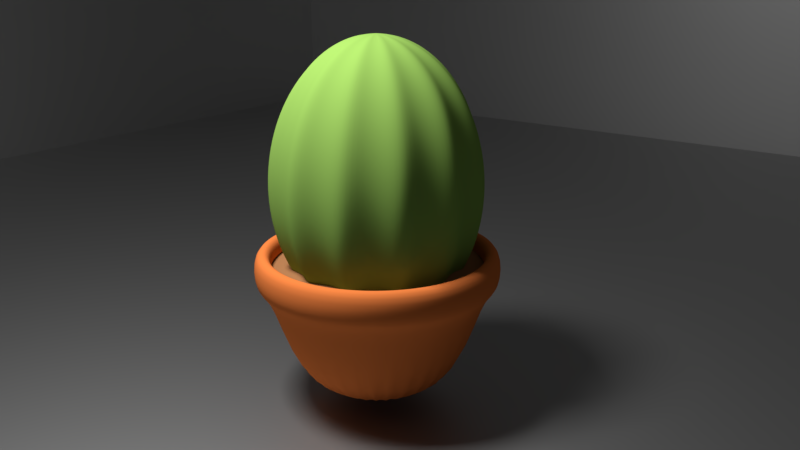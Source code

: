 # Source: cactus.blend  (saved by Blender 2.79.0; exported with 4.5.12 LTS)
import bpy
from mathutils import Matrix  # noqa: F401  (used for matrix-valued properties, if any)

bpy.ops.wm.read_factory_settings(use_empty=True)
scene = bpy.context.scene
scene.name = 'Scene'

# ---- collections
col_collection_1 = bpy.data.collections.new('Collection 1'); scene.collection.children.link(col_collection_1)
col_collection_2 = bpy.data.collections.new('Collection 2'); scene.collection.children.link(col_collection_2)
col_collection_2.hide_render = True
col_collection_2.hide_viewport = True

# ---- materials (node trees are filled in below, after node groups)
mat_material_001 = bpy.data.materials.new('Material.001')
mat_material_001.alpha_threshold = 0.0
mat_material_001.roughness = 0.5
mat_ground = bpy.data.materials.new('Ground')
mat_ground.alpha_threshold = 0.0
mat_ground.roughness = 0.5
mat_vase = bpy.data.materials.new('Vase')
mat_vase.alpha_threshold = 0.0
mat_vase.roughness = 0.5
mat_earth = bpy.data.materials.new('Earth')
mat_earth.alpha_threshold = 0.0
mat_earth.roughness = 0.5
mat_cactus = bpy.data.materials.new('Cactus')
mat_cactus.alpha_threshold = 0.0
mat_cactus.roughness = 0.5
mat_needle = bpy.data.materials.new('Needle')
mat_needle.alpha_threshold = 0.0
mat_needle.roughness = 0.5

# ---- material node trees
mat_material_001.use_nodes = True; mat_material_001.node_tree.nodes.clear()
_N = mat_material_001.node_tree.nodes; _L = mat_material_001.node_tree.links
n0 = _N.new('ShaderNodeOutputMaterial'); n0.name = 'Material Output'; n0.location = (300, 300)
n1 = _N.new('ShaderNodeEmission'); n1.name = 'Emission'; n1.location = (10, 300)
n1.inputs[0].default_value = (0.8, 0.8, 0.8, 1.0)
n1.inputs[1].default_value = 100.0
_L.new(n1.outputs[0], n0.inputs[0])
n0.is_active_output = True
mat_ground.use_nodes = True; mat_ground.node_tree.nodes.clear()
_N = mat_ground.node_tree.nodes; _L = mat_ground.node_tree.links
n0 = _N.new('ShaderNodeOutputMaterial'); n0.name = 'Material Output'; n0.location = (460, 300)
n1 = _N.new('ShaderNodeBsdfDiffuse'); n1.name = 'Diffuse BSDF'; n1.location = (10, 300)
n1.inputs[0].default_value = (0.001584, 0.001584, 0.001584, 1.0)
n1.inputs[1].default_value = 0.3
n2 = _N.new('ShaderNodeMixShader'); n2.name = 'Mix Shader'; n2.location = (240, 271)
n3 = _N.new('ShaderNodeBsdfAnisotropic'); n3.name = 'Glossy BSDF'; n3.location = (13, 173)
n3.distribution = 'GGX'
n3.inputs[1].default_value = 0.5477
_L.new(n1.outputs[0], n2.inputs[1])
_L.new(n2.outputs[0], n0.inputs[0])
_L.new(n3.outputs[0], n2.inputs[2])
n0.is_active_output = True
mat_vase.use_nodes = True; mat_vase.node_tree.nodes.clear()
_N = mat_vase.node_tree.nodes; _L = mat_vase.node_tree.links
n0 = _N.new('ShaderNodeOutputMaterial'); n0.name = 'Material Output'; n0.location = (300, 300)
n1 = _N.new('ShaderNodeBsdfDiffuse'); n1.name = 'Diffuse BSDF'; n1.location = (10, 300)
n1.inputs[0].default_value = (0.8148, 0.2122, 0.05286, 1.0)
_L.new(n1.outputs[0], n0.inputs[0])
n0.is_active_output = True
mat_earth.use_nodes = True; mat_earth.node_tree.nodes.clear()
_N = mat_earth.node_tree.nodes; _L = mat_earth.node_tree.links
n0 = _N.new('ShaderNodeOutputMaterial'); n0.name = 'Material Output'; n0.location = (300, 300)
n1 = _N.new('ShaderNodeBsdfDiffuse'); n1.name = 'Diffuse BSDF'; n1.location = (10, 300)
n1.inputs[0].default_value = (0.3844, 0.1766, 0.07429, 1.0)
_L.new(n1.outputs[0], n0.inputs[0])
n0.is_active_output = True
mat_cactus.use_nodes = True; mat_cactus.node_tree.nodes.clear()
_N = mat_cactus.node_tree.nodes; _L = mat_cactus.node_tree.links
n0 = _N.new('ShaderNodeOutputMaterial'); n0.name = 'Material Output'; n0.location = (300, 300)
n1 = _N.new('ShaderNodeBsdfDiffuse'); n1.name = 'Diffuse BSDF'; n1.location = (10, 300)
n1.inputs[0].default_value = (0.2508, 0.4385, 0.08827, 1.0)
_L.new(n1.outputs[0], n0.inputs[0])
n0.is_active_output = True
mat_needle.use_nodes = True; mat_needle.node_tree.nodes.clear()
_N = mat_needle.node_tree.nodes; _L = mat_needle.node_tree.links
n0 = _N.new('ShaderNodeOutputMaterial'); n0.name = 'Material Output'; n0.location = (300, 300)
n1 = _N.new('ShaderNodeBsdfDiffuse'); n1.name = 'Diffuse BSDF'; n1.location = (10, 300)
n1.inputs[0].default_value = (1.0, 0.6632, 0.1994, 1.0)
_L.new(n1.outputs[0], n0.inputs[0])
n0.is_active_output = True

# ---- world
world_world = bpy.data.worlds.new('World'); scene.world = world_world
world_world.color = (0.05088, 0.05088, 0.05088)
world_world.use_sun_shadow = False
world_world.sun_shadow_jitter_overblur = 0.0
world_world.cycles.sampling_method = 'MANUAL'

# ---- cameras
cam_camera = bpy.data.cameras.new('Camera')
cam_camera.clip_end = 100.0
cam_camera.lens = 35.0
cam_camera.sensor_width = 32.0
cam_camera.sensor_height = 18.0
cam_camera.ortho_scale = 7.314
cam_camera.dof.focus_distance = 0.0

# ---- meshes
me_plane_001 = bpy.data.meshes.new('Plane.001')
me_plane_001.from_pydata([(-1.0, -1.0, 0.0), (1.0, -1.0, 0.0), (-1.0, 1.0, 0.0), (1.0, 1.0, 0.0)], [], [(0, 1, 3, 2)])
me_plane_001.materials.append(mat_material_001)
me_plane_001.use_remesh_preserve_volume = False
me_plane_001.use_remesh_preserve_attributes = False
me_plane_001.use_mirror_vertex_groups = False
me_plane_001.update()
me_plane = bpy.data.meshes.new('Plane')
me_plane.from_pydata([(-10.0, -10.0, 0.0), (10.0, -10.0, 0.0), (-10.0, 10.0, 0.0), (10.0, 10.0, 0.0), (-10.0, -10.0, 0.0), (-10.0, 10.0, 0.0), (10.0, 10.0, 0.0), (-10.0, -10.0, 4.37), (-10.0, 10.0, 4.37), (10.0, 10.0, 4.37)], [], [(0, 1, 3, 2), (2, 3, 6, 5), (0, 2, 5, 4), (5, 6, 9, 8), (4, 5, 8, 7)])
me_plane.materials.append(mat_ground)
me_plane.use_remesh_preserve_volume = False
me_plane.use_remesh_preserve_attributes = False
me_plane.use_mirror_vertex_groups = False
me_plane.update()
me_cylinder_001 = bpy.data.meshes.new('Cylinder.001')
me_cylinder_001.from_pydata([(5.277e-08, 0.8941, -0.8631), (1.211e-08, 1.285, 0.5906), (0.1744, 0.8769, -0.8631), (0.2507, 1.261, 0.5906), (0.3422, 0.826, -0.8631), (0.4918, 1.187, 0.5906), (0.4967, 0.7434, -0.8631), (0.714, 1.069, 0.5906), (0.6322, 0.6322, -0.8631), (0.9088, 0.9088, 0.5906), (0.7434, 0.4967, -0.8631), (1.069, 0.714, 0.5906), (0.826, 0.3422, -0.8631), (1.187, 0.4918, 0.5906), (0.8769, 0.1744, -0.8631), (1.261, 0.2507, 0.5906), (0.8941, 2.093e-07, -0.8631), (1.285, 1.354e-07, 0.5906), (0.8769, -0.1744, -0.8631), (1.261, -0.2507, 0.5906), (0.826, -0.3422, -0.8631), (1.187, -0.4918, 0.5906), (0.7434, -0.4967, -0.8631), (1.069, -0.714, 0.5906), (0.6322, -0.6322, -0.8631), (0.9088, -0.9088, 0.5906), (0.4967, -0.7434, -0.8631), (0.714, -1.069, 0.5906), (0.3422, -0.826, -0.8631), (0.4918, -1.187, 0.5906), (0.1744, -0.8769, -0.8631), (0.2507, -1.261, 0.5906), (-2.386e-07, -0.8941, -0.8631), (-4.067e-07, -1.285, 0.5906), (-0.1744, -0.8769, -0.8631), (-0.2507, -1.261, 0.5906), (-0.3422, -0.826, -0.8631), (-0.4918, -1.187, 0.5906), (-0.4967, -0.7434, -0.8631), (-0.714, -1.069, 0.5906), (-0.6322, -0.6322, -0.8631), (-0.9088, -0.9088, 0.5906), (-0.7434, -0.4967, -0.8631), (-1.069, -0.714, 0.5906), (-0.826, -0.3422, -0.8631), (-1.187, -0.4918, 0.5906), (-0.8769, -0.1744, -0.8631), (-1.261, -0.2507, 0.5906), (-0.8941, 1.005e-06, -0.8631), (-1.285, 1.279e-06, 0.5906), (-0.8769, 0.1744, -0.8631), (-1.261, 0.2507, 0.5906), (-0.826, 0.3422, -0.8631), (-1.187, 0.4918, 0.5906), (-0.7434, 0.4967, -0.8631), (-1.069, 0.714, 0.5906), (-0.6322, 0.6322, -0.8631), (-0.9088, 0.9088, 0.5906), (-0.4967, 0.7434, -0.8631), (-0.714, 1.069, 0.5906), (-0.3422, 0.826, -0.8631), (-0.4918, 1.187, 0.5906), (-0.1744, 0.8769, -0.8631), (-0.2507, 1.261, 0.5906), (3.315e-09, 1.454, 0.5906), (0.2836, 1.426, 0.5906), (0.5563, 1.343, 0.5906), (0.8077, 1.209, 0.5906), (1.028, 1.028, 0.5906), (1.209, 0.8077, 0.5906), (1.343, 0.5563, 0.5906), (1.426, 0.2836, 0.5906), (1.454, 1.003e-07, 0.5906), (1.426, -0.2836, 0.5906), (1.343, -0.5563, 0.5906), (1.209, -0.8077, 0.5906), (1.028, -1.028, 0.5906), (0.8077, -1.209, 0.5906), (0.5563, -1.343, 0.5906), (0.2836, -1.426, 0.5906), (-4.704e-07, -1.454, 0.5906), (-0.2836, -1.426, 0.5906), (-0.5563, -1.343, 0.5906), (-0.8077, -1.209, 0.5906), (-1.028, -1.028, 0.5906), (-1.209, -0.8077, 0.5906), (-1.343, -0.5563, 0.5906), (-1.426, -0.2836, 0.5906), (-1.454, 1.394e-06, 0.5906), (-1.426, 0.2836, 0.5906), (-1.343, 0.5563, 0.5906), (-1.209, 0.8077, 0.5906), (-1.028, 1.028, 0.5906), (-0.8077, 1.209, 0.5906), (-0.5563, 1.343, 0.5906), (-0.2836, 1.426, 0.5906), (3.315e-09, 1.454, 1.017), (0.2836, 1.426, 1.017), (0.5563, 1.343, 1.017), (0.8077, 1.209, 1.017), (1.028, 1.028, 1.017), (1.209, 0.8077, 1.017), (1.343, 0.5563, 1.017), (1.426, 0.2836, 1.017), (1.454, 1.003e-07, 1.017), (1.426, -0.2836, 1.017), (1.343, -0.5563, 1.017), (1.209, -0.8077, 1.017), (1.028, -1.028, 1.017), (0.8077, -1.209, 1.017), (0.5563, -1.343, 1.017), (0.2836, -1.426, 1.017), (-4.704e-07, -1.454, 1.017), (-0.2836, -1.426, 1.017), (-0.5563, -1.343, 1.017), (-0.8077, -1.209, 1.017), (-1.028, -1.028, 1.017), (-1.209, -0.8077, 1.017), (-1.343, -0.5563, 1.017), (-1.426, -0.2836, 1.017), (-1.454, 1.394e-06, 1.017), (-1.426, 0.2836, 1.017), (-1.343, 0.5563, 1.017), (-1.209, 0.8077, 1.017), (-1.028, 1.028, 1.017), (-0.8077, 1.209, 1.017), (-0.5563, 1.343, 1.017), (-0.2836, 1.426, 1.017), (2.239e-08, 1.256, 1.017), (0.245, 1.232, 1.017), (0.4806, 1.16, 1.017), (0.6977, 1.044, 1.017), (0.888, 0.888, 1.017), (1.044, 0.6977, 1.017), (1.16, 0.4806, 1.017), (1.232, 0.245, 1.017), (1.256, 1.428e-07, 1.017), (1.232, -0.245, 1.017), (1.16, -0.4806, 1.017), (1.044, -0.6977, 1.017), (0.888, -0.888, 1.017), (0.6977, -1.044, 1.017), (0.4806, -1.16, 1.017), (0.245, -1.232, 1.017), (-3.868e-07, -1.256, 1.017), (-0.245, -1.232, 1.017), (-0.4806, -1.16, 1.017), (-0.6977, -1.044, 1.017), (-0.888, -0.888, 1.017), (-1.044, -0.6977, 1.017), (-1.16, -0.4806, 1.017), (-1.232, -0.245, 1.017), (-1.256, 1.261e-06, 1.017), (-1.232, 0.245, 1.017), (-1.16, 0.4806, 1.017), (-1.044, 0.6977, 1.017), (-0.888, 0.888, 1.017), (-0.6977, 1.044, 1.017), (-0.4806, 1.16, 1.017), (-0.245, 1.232, 1.017), (2.239e-08, 1.256, 0.8161), (0.245, 1.232, 0.8161), (0.4806, 1.16, 0.8161), (0.6977, 1.044, 0.8161), (0.888, 0.888, 0.8161), (1.044, 0.6977, 0.8161), (1.16, 0.4806, 0.8161), (1.232, 0.245, 0.8161), (1.256, 1.428e-07, 0.8161), (1.232, -0.245, 0.8161), (1.16, -0.4806, 0.8161), (1.044, -0.6977, 0.8161), (0.888, -0.888, 0.8161), (0.6977, -1.044, 0.8161), (0.4806, -1.16, 0.8161), (0.245, -1.232, 0.8161), (-3.868e-07, -1.256, 0.8161), (-0.245, -1.232, 0.8161), (-0.4806, -1.16, 0.8161), (-0.6977, -1.044, 0.8161), (-0.888, -0.888, 0.8161), (-1.044, -0.6977, 0.8161), (-1.16, -0.4806, 0.8161), (-1.232, -0.245, 0.8161), (-1.256, 1.261e-06, 0.8161), (-1.232, 0.245, 0.8161), (-1.16, 0.4806, 0.8161), (-1.044, 0.6977, 0.8161), (-0.888, 0.888, 0.8161), (-0.6977, 1.044, 0.8161), (-0.4806, 1.16, 0.8161), (-0.245, 1.232, 0.8161)], [], [(0, 1, 3, 2), (2, 3, 5, 4), (4, 5, 7, 6), (6, 7, 9, 8), (8, 9, 11, 10), (10, 11, 13, 12), (12, 13, 15, 14), (14, 15, 17, 16), (16, 17, 19, 18), (18, 19, 21, 20), (20, 21, 23, 22), (22, 23, 25, 24), (24, 25, 27, 26), (26, 27, 29, 28), (28, 29, 31, 30), (30, 31, 33, 32), (32, 33, 35, 34), (34, 35, 37, 36), (36, 37, 39, 38), (38, 39, 41, 40), (40, 41, 43, 42), (42, 43, 45, 44), (44, 45, 47, 46), (46, 47, 49, 48), (48, 49, 51, 50), (50, 51, 53, 52), (52, 53, 55, 54), (54, 55, 57, 56), (56, 57, 59, 58), (58, 59, 61, 60), (60, 61, 63, 62), (62, 63, 1, 0), (0, 2, 4, 6, 8, 10, 12, 14, 16, 18, 20, 22, 24, 26, 28, 30, 32, 34, 36, 38, 40, 42, 44, 46, 48, 50, 52, 54, 56, 58, 60, 62), (37, 35, 81, 82), (55, 53, 90, 91), (11, 9, 68, 69), (29, 27, 77, 78), (47, 45, 86, 87), (3, 1, 64, 65), (1, 63, 95, 64), (21, 19, 73, 74), (39, 37, 82, 83), (57, 55, 91, 92), (13, 11, 69, 70), (31, 29, 78, 79), (49, 47, 87, 88), (5, 3, 65, 66), (23, 21, 74, 75), (41, 39, 83, 84), (59, 57, 92, 93), (15, 13, 70, 71), (33, 31, 79, 80), (51, 49, 88, 89), (7, 5, 66, 67), (25, 23, 75, 76), (43, 41, 84, 85), (61, 59, 93, 94), (17, 15, 71, 72), (35, 33, 80, 81), (53, 51, 89, 90), (9, 7, 67, 68), (27, 25, 76, 77), (45, 43, 85, 86), (63, 61, 94, 95), (19, 17, 72, 73), (89, 88, 120, 121), (76, 75, 107, 108), (90, 89, 121, 122), (77, 76, 108, 109), (91, 90, 122, 123), (78, 77, 109, 110), (65, 64, 96, 97), (92, 91, 123, 124), (79, 78, 110, 111), (66, 65, 97, 98), (93, 92, 124, 125), (80, 79, 111, 112), (67, 66, 98, 99), (94, 93, 125, 126), (81, 80, 112, 113), (68, 67, 99, 100), (95, 94, 126, 127), (82, 81, 113, 114), (69, 68, 100, 101), (64, 95, 127, 96), (83, 82, 114, 115), (70, 69, 101, 102), (84, 83, 115, 116), (71, 70, 102, 103), (85, 84, 116, 117), (72, 71, 103, 104), (86, 85, 117, 118), (73, 72, 104, 105), (87, 86, 118, 119), (74, 73, 105, 106), (88, 87, 119, 120), (75, 74, 106, 107), (124, 123, 155, 156), (111, 110, 142, 143), (98, 97, 129, 130), (125, 124, 156, 157), (112, 111, 143, 144), (99, 98, 130, 131), (126, 125, 157, 158), (113, 112, 144, 145), (100, 99, 131, 132), (127, 126, 158, 159), (114, 113, 145, 146), (101, 100, 132, 133), (96, 127, 159, 128), (115, 114, 146, 147), (102, 101, 133, 134), (116, 115, 147, 148), (103, 102, 134, 135), (117, 116, 148, 149), (104, 103, 135, 136), (118, 117, 149, 150), (105, 104, 136, 137), (119, 118, 150, 151), (106, 105, 137, 138), (120, 119, 151, 152), (107, 106, 138, 139), (121, 120, 152, 153), (108, 107, 139, 140), (122, 121, 153, 154), (109, 108, 140, 141), (123, 122, 154, 155), (110, 109, 141, 142), (97, 96, 128, 129), (159, 158, 190, 191), (146, 145, 177, 178), (133, 132, 164, 165), (128, 159, 191, 160), (147, 146, 178, 179), (134, 133, 165, 166), (148, 147, 179, 180), (135, 134, 166, 167), (149, 148, 180, 181), (136, 135, 167, 168), (150, 149, 181, 182), (137, 136, 168, 169), (151, 150, 182, 183), (138, 137, 169, 170), (152, 151, 183, 184), (139, 138, 170, 171), (153, 152, 184, 185), (140, 139, 171, 172), (154, 153, 185, 186), (141, 140, 172, 173), (155, 154, 186, 187), (142, 141, 173, 174), (129, 128, 160, 161), (156, 155, 187, 188), (143, 142, 174, 175), (130, 129, 161, 162), (157, 156, 188, 189), (144, 143, 175, 176), (131, 130, 162, 163), (158, 157, 189, 190), (145, 144, 176, 177), (132, 131, 163, 164)])
me_cylinder_001.polygons.foreach_set('use_smooth', [True] * 161)
me_cylinder_001.materials.append(mat_vase)
me_cylinder_001.use_remesh_preserve_volume = False
me_cylinder_001.use_remesh_preserve_attributes = False
me_cylinder_001.use_mirror_vertex_groups = False
me_cylinder_001.update()
me_cylinder_003 = bpy.data.meshes.new('Cylinder.003')
me_cylinder_003.from_pydata([(2.751e-07, 1.286, 0.8162), (0.2624, 1.255, 0.8034), (0.5036, 1.188, 0.803), (0.7175, 1.074, 0.8086), (0.9089, 0.9101, 0.8029), (1.071, 0.7141, 0.8018), (1.188, 0.4919, 0.8018), (1.262, 0.2511, 0.8019), (1.291, 1.346e-07, 0.8019), (1.262, -0.251, 0.8017), (1.19, -0.4928, 0.8018), (1.066, -0.7121, 0.8018), (0.9112, -0.9115, 0.8016), (0.7211, -1.083, 0.8409), (0.4838, -1.208, 0.8036), (0.2521, -1.267, 0.8075), (-2.777e-07, -1.272, 0.8075), (-0.2521, -1.267, 0.8075), (-0.4838, -1.208, 0.8036), (-0.7211, -1.083, 0.8409), (-0.9112, -0.9115, 0.8016), (-1.066, -0.7121, 0.8018), (-1.19, -0.4928, 0.8018), (-1.262, -0.251, 0.8017), (-1.291, 1.284e-06, 0.8019), (-1.262, 0.2511, 0.8019), (-1.188, 0.4919, 0.8018), (-1.071, 0.7141, 0.8018), (-0.9089, 0.9101, 0.8029), (-0.7175, 1.074, 0.8086), (-0.5036, 1.188, 0.803), (-0.2624, 1.255, 0.8034), (-5.915e-06, 0.3311, 0.8625), (0.04321, 0.3501, 0.8548), (0.1103, 0.3523, 0.839), (0.1802, 0.3141, 0.8294), (0.2381, 0.2542, 0.8291), (0.3107, 0.1472, 0.8267), (0.3631, 0.05868, 0.8244), (0.3604, 0.01394, 0.8218), (0.3312, -0.01527, 0.8191), (0.3123, -0.0632, 0.8264), (0.2927, -0.1222, 0.8221), (0.2593, -0.1757, 0.8141), (0.2155, -0.2203, 0.8117), (0.1619, -0.2763, 0.8122), (0.09409, -0.3806, 0.8203), (0.03463, -0.3959, 0.8396), (2.674e-08, -0.3757, 0.8507), (-0.03463, -0.3959, 0.8396), (-0.09409, -0.3806, 0.8203), (-0.1619, -0.2763, 0.8122), (-0.2155, -0.2204, 0.8117), (-0.2593, -0.1757, 0.8141), (-0.2927, -0.1222, 0.8221), (-0.3123, -0.06319, 0.8263), (-0.3312, -0.01528, 0.8192), (-0.3604, 0.0139, 0.8218), (-0.3631, 0.05869, 0.8244), (-0.3107, 0.1472, 0.8267), (-0.2381, 0.2542, 0.8291), (-0.1802, 0.3141, 0.8294), (-0.1103, 0.3523, 0.839), (-0.04321, 0.35, 0.8548), (-0.3748, -0.1686, 0.836), (-0.4238, -0.1642, 0.8486), (-0.4696, -0.1656, 0.8658), (-0.5276, -0.2019, 0.9015), (-0.5808, -0.2513, 0.9132), (-0.629, -0.2754, 0.9219), (-0.6748, -0.2859, 0.9286), (-0.7222, -0.3024, 0.9294), (-0.7726, -0.3222, 0.9095), (-0.8172, -0.3394, 0.8762), (-0.864, -0.3571, 0.8555), (-0.9132, -0.3781, 0.8294), (-0.9573, -0.3975, 0.8192), (-0.9996, -0.4156, 0.8141), (-1.045, -0.4334, 0.8074), (-1.096, -0.454, 0.802), (-1.145, -0.4741, 0.8009), (-1.19, -0.4928, 0.8018), (-1.065, -0.7118, 0.8019), (-1.025, -0.6852, 0.8029), (-0.9851, -0.6587, 0.8041), (-0.9434, -0.6329, 0.8077), (-0.9011, -0.6143, 0.8159), (-0.8628, -0.5912, 0.8278), (-0.8294, -0.5508, 0.8589), (-0.7856, -0.5183, 0.884), (-0.74, -0.5038, 0.9003), (-0.7006, -0.4901, 0.9175), (-0.657, -0.4584, 0.9226), (-0.61, -0.4212, 0.9177), (-0.5672, -0.3855, 0.9068), (-0.5184, -0.3366, 0.8929), (-0.473, -0.2872, 0.8778), (-0.4264, -0.2578, 0.8527), (-0.3819, -0.2533, 0.837), (-0.3329, -0.2401, 0.8264), (0.4065, -0.08005, 0.8419), (0.4513, -0.07186, 0.8414), (0.5021, -0.07708, 0.8412), (0.5624, -0.1082, 0.8642), (0.6149, -0.1355, 0.8949), (0.6633, -0.1397, 0.9023), (0.7121, -0.1406, 0.9079), (0.7645, -0.1509, 0.908), (0.8189, -0.1631, 0.9039), (0.8723, -0.1744, 0.8984), (0.9266, -0.1861, 0.8777), (0.9727, -0.1946, 0.8609), (1.019, -0.2031, 0.8465), (1.063, -0.212, 0.8261), (1.111, -0.2212, 0.8122), (1.161, -0.2311, 0.8053), (1.214, -0.2414, 0.8026), (1.262, -0.251, 0.8017), (1.291, 1.346e-07, 0.8019), (1.239, -1.597e-07, 0.8019), (1.185, -2.6e-05, 0.8024), (1.134, -0.0001039, 0.805), (1.087, -0.0006682, 0.8177), (1.04, -0.002767, 0.8516), (0.9906, -0.004555, 0.8731), (0.9402, -0.004992, 0.8833), (0.8884, -0.003324, 0.8972), (0.8348, -0.001301, 0.9072), (0.7808, -0.0003122, 0.9057), (0.7269, -0.0005127, 0.8957), (0.6743, -0.004723, 0.8924), (0.6237, -0.01518, 0.8838), (0.5729, -0.01076, 0.8733), (0.5164, 0.008648, 0.8511), (0.4638, 0.01754, 0.818), (0.4165, 0.005095, 0.8145), (-0.4065, -0.08005, 0.8419), (-0.4512, -0.07181, 0.8419), (-0.5019, -0.077, 0.8423), (-0.5625, -0.1083, 0.864), (-0.6149, -0.1355, 0.8948), (-0.6633, -0.1397, 0.9023), (-0.7121, -0.1406, 0.9078), (-0.7645, -0.1509, 0.9077), (-0.8189, -0.1631, 0.9037), (-0.8723, -0.1743, 0.8983), (-0.9266, -0.1861, 0.8778), (-0.9726, -0.1946, 0.8607), (-1.018, -0.2031, 0.8465), (-1.063, -0.212, 0.8261), (-1.111, -0.2212, 0.8122), (-1.161, -0.2311, 0.8053), (-1.214, -0.2414, 0.8026), (-1.262, -0.251, 0.8017), (0.3748, -0.1686, 0.836), (0.4238, -0.1642, 0.8487), (0.4696, -0.1656, 0.8659), (0.5276, -0.2019, 0.9015), (0.5808, -0.2513, 0.9131), (0.6289, -0.2754, 0.9219), (0.6748, -0.2859, 0.9286), (0.7221, -0.3024, 0.9294), (0.7725, -0.3222, 0.9093), (0.8171, -0.3393, 0.8758), (0.8641, -0.3571, 0.8557), (0.9132, -0.3781, 0.8295), (0.9573, -0.3975, 0.8192), (0.9996, -0.4156, 0.8141), (1.045, -0.4334, 0.8075), (1.096, -0.454, 0.802), (1.145, -0.4741, 0.8009), (1.19, -0.4928, 0.8018), (-0.4165, 0.005094, 0.8146), (-0.4639, 0.01756, 0.8175), (-0.5164, 0.008662, 0.8512), (-0.5729, -0.01076, 0.8734), (-0.6237, -0.01518, 0.8838), (-0.6743, -0.004723, 0.8923), (-0.7269, -0.0005119, 0.8957), (-0.7807, -0.0003144, 0.9055), (-0.8348, -0.0013, 0.9072), (-0.8884, -0.003322, 0.8973), (-0.9402, -0.004992, 0.8833), (-0.9906, -0.004554, 0.8731), (-1.04, -0.002765, 0.8516), (-1.087, -0.0006673, 0.8177), (-1.134, -0.0001029, 0.805), (-1.185, -2.495e-05, 0.8024), (-1.239, 9.435e-07, 0.8019), (-1.291, 1.284e-06, 0.8019), (0.3329, -0.2401, 0.8264), (0.3819, -0.2533, 0.837), (0.4263, -0.2578, 0.8528), (0.473, -0.2873, 0.8777), (0.5184, -0.3366, 0.8929), (0.5672, -0.3855, 0.9068), (0.61, -0.4212, 0.9177), (0.657, -0.4584, 0.9224), (0.7006, -0.4901, 0.9176), (0.74, -0.5038, 0.9005), (0.7856, -0.5183, 0.884), (0.8294, -0.5508, 0.8589), (0.8628, -0.5912, 0.8278), (0.9011, -0.6143, 0.8159), (0.9434, -0.6329, 0.8077), (0.9851, -0.6587, 0.8041), (1.025, -0.6852, 0.8029), (1.065, -0.7118, 0.8019), (-0.4268, 0.07109, 0.8305), (-0.4634, 0.09875, 0.8481), (-0.5172, 0.09764, 0.871), (-0.5676, 0.09838, 0.8823), (-0.612, 0.1156, 0.8844), (-0.6558, 0.1377, 0.8923), (-0.7033, 0.149, 0.8966), (-0.7551, 0.1543, 0.8961), (-0.8115, 0.1555, 0.8868), (-0.8682, 0.1614, 0.8882), (-0.9184, 0.1728, 0.8914), (-0.9675, 0.1899, 0.8845), (-1.018, 0.2026, 0.8434), (-1.067, 0.2129, 0.8312), (-1.114, 0.2222, 0.8143), (-1.162, 0.2314, 0.8037), (-1.211, 0.241, 0.802), (-1.262, 0.251, 0.8019), (0.2795, -0.2914, 0.8213), (0.3284, -0.3198, 0.8318), (0.3709, -0.3398, 0.8458), (0.4048, -0.3736, 0.8585), (0.4338, -0.4163, 0.867), (0.4674, -0.4602, 0.8781), (0.5034, -0.5086, 0.8929), (0.5441, -0.5541, 0.8961), (0.5841, -0.6005, 0.8906), (0.6274, -0.636, 0.881), (0.6712, -0.6677, 0.873), (0.7055, -0.7008, 0.868), (0.7231, -0.7455, 0.8506), (0.7519, -0.7797, 0.8352), (0.7897, -0.814, 0.8261), (0.8323, -0.844, 0.8166), (0.8724, -0.8758, 0.8098), (0.9111, -0.9113, 0.801), (-0.4083, 0.1398, 0.835), (-0.4312, 0.1892, 0.8455), (-0.4813, 0.1992, 0.8671), (-0.5319, 0.2125, 0.8785), (-0.5768, 0.2428, 0.8778), (-0.6243, 0.2802, 0.8904), (-0.6796, 0.2992, 0.8969), (-0.7321, 0.3104, 0.8924), (-0.7857, 0.3208, 0.8894), (-0.8401, 0.3353, 0.8898), (-0.8893, 0.361, 0.8931), (-0.9325, 0.3943, 0.8873), (-0.978, 0.4159, 0.8504), (-1.022, 0.4318, 0.8363), (-1.062, 0.4457, 0.8277), (-1.102, 0.4589, 0.8092), (-1.143, 0.4741, 0.8024), (-1.188, 0.492, 0.8018), (0.2185, -0.3391, 0.8146), (0.2543, -0.3655, 0.8198), (0.2876, -0.3955, 0.8276), (0.3121, -0.4348, 0.8365), (0.3321, -0.4885, 0.8467), (0.3611, -0.5442, 0.8619), (0.3944, -0.5911, 0.8749), (0.4263, -0.6332, 0.8803), (0.4583, -0.6755, 0.8797), (0.4925, -0.7124, 0.8716), (0.5197, -0.7587, 0.8554), (0.5437, -0.8077, 0.8516), (0.5646, -0.8579, 0.8443), (0.5899, -0.9084, 0.8352), (0.6177, -0.9627, 0.8309), (0.6475, -1.018, 0.8342), (0.6861, -1.053, 0.8469), (0.7211, -1.083, 0.8409), (-0.3512, 0.2404, 0.8305), (-0.3794, 0.277, 0.8292), (-0.4187, 0.3007, 0.8351), (-0.4621, 0.3148, 0.844), (-0.5096, 0.3246, 0.8566), (-0.5566, 0.3461, 0.8839), (-0.5955, 0.3875, 0.8936), (-0.6369, 0.4174, 0.8885), (-0.6868, 0.4443, 0.8879), (-0.7394, 0.472, 0.8849), (-0.7842, 0.503, 0.8843), (-0.8216, 0.5398, 0.8851), (-0.8503, 0.5733, 0.8792), (-0.8841, 0.6011, 0.8582), (-0.9265, 0.6304, 0.8196), (-0.9767, 0.6598, 0.8047), (-1.026, 0.687, 0.8028), (-1.071, 0.7139, 0.8018), (0.1379, -0.4126, 0.8212), (0.1637, -0.4334, 0.8167), (0.1883, -0.4612, 0.8118), (0.2121, -0.4914, 0.8164), (0.2361, -0.5278, 0.8282), (0.2574, -0.5873, 0.8424), (0.2788, -0.6419, 0.8494), (0.2986, -0.7029, 0.861), (0.3228, -0.7631, 0.8712), (0.3489, -0.8094, 0.8693), (0.3648, -0.8469, 0.8618), (0.3766, -0.8934, 0.8572), (0.3892, -0.9465, 0.85), (0.4047, -0.9975, 0.8407), (0.4279, -1.051, 0.832), (0.45, -1.107, 0.8269), (0.4641, -1.164, 0.8174), (0.4838, -1.209, 0.8074), (0.05799, 0.421, 0.8498), (0.07236, 0.4536, 0.8449), (0.07772, 0.5141, 0.8495), (0.08847, 0.5856, 0.8691), (0.1099, 0.6415, 0.8832), (0.1336, 0.6882, 0.8892), (0.1505, 0.7332, 0.8903), (0.1621, 0.7843, 0.8907), (0.1725, 0.8322, 0.8913), (0.1827, 0.881, 0.8867), (0.1899, 0.9281, 0.8763), (0.194, 0.9731, 0.8535), (0.2033, 1.019, 0.8403), (0.2132, 1.063, 0.8373), (0.2243, 1.112, 0.8316), (0.2349, 1.161, 0.8146), (0.2513, 1.207, 0.8039), (0.2626, 1.255, 0.8032), (1.499e-07, 1.288, 0.8187), (1.727e-07, 1.244, 0.8251), (1.692e-07, 1.2, 0.8303), (1.574e-07, 1.151, 0.8356), (2.259e-07, 1.1, 0.8397), (1.987e-07, 1.057, 0.845), (3.125e-08, 1.013, 0.8526), (1.812e-07, 0.9552, 0.8655), (3.026e-07, 0.9023, 0.8826), (-1.375e-07, 0.8528, 0.8912), (9.113e-08, 0.794, 0.8914), (2.15e-07, 0.7423, 0.8936), (1.335e-07, 0.7019, 0.8934), (1.44e-07, 0.663, 0.8897), (-4.295e-07, 0.5996, 0.8752), (1.034e-07, 0.5178, 0.859), (2.876e-06, 0.4484, 0.8561), (1.784e-07, 0.3985, 0.8618), (-0.2884, 0.303, 0.8271), (-0.3194, 0.3373, 0.827), (-0.3439, 0.3845, 0.8343), (-0.3787, 0.4197, 0.843), (-0.4228, 0.4295, 0.8541), (-0.4709, 0.4395, 0.8702), (-0.5117, 0.4816, 0.8821), (-0.5471, 0.5333, 0.8902), (-0.581, 0.5723, 0.8912), (-0.6209, 0.6003, 0.8829), (-0.6621, 0.6297, 0.8773), (-0.6981, 0.6685, 0.8701), (-0.7302, 0.7153, 0.855), (-0.7593, 0.7674, 0.8567), (-0.7912, 0.8112, 0.8496), (-0.8297, 0.8515, 0.8346), (-0.8694, 0.8823, 0.8087), (-0.9084, 0.9105, 0.8029), (0.06002, -0.4516, 0.8306), (0.07531, -0.4983, 0.8245), (0.09104, -0.5479, 0.8211), (0.1091, -0.5933, 0.8249), (0.1265, -0.6368, 0.8333), (0.141, -0.6764, 0.839), (0.1539, -0.7119, 0.8417), (0.164, -0.7536, 0.8453), (0.172, -0.7963, 0.8493), (0.1789, -0.8402, 0.8523), (0.1862, -0.8862, 0.854), (0.1918, -0.9367, 0.8575), (0.1965, -0.9911, 0.8579), (0.2034, -1.051, 0.8516), (0.2169, -1.116, 0.8323), (0.2324, -1.169, 0.8222), (0.2425, -1.219, 0.8152), (0.2521, -1.267, 0.8075), (0.1281, 0.4166, 0.8365), (0.146, 0.4431, 0.8359), (0.1567, 0.4948, 0.8407), (0.1755, 0.5443, 0.8574), (0.2074, 0.5822, 0.8714), (0.2424, 0.6139, 0.88), (0.2772, 0.6494, 0.8857), (0.306, 0.7, 0.8909), (0.3219, 0.7539, 0.8934), (0.3351, 0.8061, 0.8802), (0.351, 0.8548, 0.8608), (0.3693, 0.8975, 0.8525), (0.3899, 0.9398, 0.8488), (0.4129, 0.9814, 0.8498), (0.4352, 1.024, 0.848), (0.4604, 1.072, 0.8325), (0.4849, 1.13, 0.8121), (0.5037, 1.188, 0.8035), (-0.2148, 0.3606, 0.8285), (-0.2374, 0.3957, 0.829), (-0.2561, 0.4431, 0.8348), (-0.2818, 0.4869, 0.8452), (-0.3163, 0.5141, 0.8582), (-0.3554, 0.5318, 0.8691), (-0.3963, 0.5544, 0.878), (-0.4331, 0.6027, 0.886), (-0.4613, 0.6615, 0.8888), (-0.4875, 0.7217, 0.8796), (-0.5136, 0.7706, 0.8675), (-0.5429, 0.8087, 0.8573), (-0.576, 0.8444, 0.8504), (-0.6072, 0.8853, 0.8457), (-0.6318, 0.93, 0.8443), (-0.6583, 0.9793, 0.8375), (-0.6889, 1.03, 0.8242), (-0.7175, 1.074, 0.8087), (2.05e-06, -0.4428, 0.8339), (-2.16e-06, -0.5115, 0.8276), (-7.566e-07, -0.5754, 0.8252), (-8.33e-08, -0.6243, 0.8257), (-4.917e-08, -0.6697, 0.8275), (-1.846e-07, -0.7038, 0.8311), (-1.887e-07, -0.7382, 0.8356), (-6.797e-07, -0.779, 0.8383), (3.13e-06, -0.8251, 0.8372), (2.391e-06, -0.8629, 0.8398), (1.943e-06, -0.9062, 0.8447), (1.212e-06, -0.9543, 0.8543), (3.326e-07, -1.011, 0.8634), (-1.712e-07, -1.071, 0.8649), (-3.175e-07, -1.117, 0.8468), (-3.882e-07, -1.155, 0.8246), (-1.971e-07, -1.205, 0.8138), (-3.398e-07, -1.273, 0.8101), (0.2148, 0.3606, 0.8285), (0.2374, 0.3957, 0.829), (0.2561, 0.4431, 0.8348), (0.2818, 0.487, 0.8452), (0.3163, 0.5141, 0.8582), (0.3554, 0.5318, 0.8691), (0.3963, 0.5544, 0.8781), (0.4331, 0.6027, 0.886), (0.4613, 0.6615, 0.8888), (0.4875, 0.7217, 0.8796), (0.5136, 0.7706, 0.8674), (0.5429, 0.8087, 0.8572), (0.576, 0.8444, 0.8504), (0.6072, 0.8853, 0.8457), (0.6318, 0.93, 0.8443), (0.6583, 0.9793, 0.8375), (0.6889, 1.03, 0.8242), (0.7175, 1.074, 0.8087), (-0.1281, 0.4166, 0.8365), (-0.146, 0.4431, 0.8359), (-0.1567, 0.4948, 0.8408), (-0.1755, 0.5443, 0.8574), (-0.2074, 0.5822, 0.8714), (-0.2424, 0.6139, 0.88), (-0.2772, 0.6494, 0.8857), (-0.306, 0.7, 0.8909), (-0.3219, 0.7539, 0.8934), (-0.3351, 0.8061, 0.8802), (-0.351, 0.8548, 0.8608), (-0.3693, 0.8975, 0.8525), (-0.3899, 0.9398, 0.8488), (-0.4129, 0.9814, 0.8498), (-0.4352, 1.024, 0.848), (-0.4604, 1.072, 0.8325), (-0.4849, 1.13, 0.8121), (-0.5037, 1.188, 0.8034), (-0.06002, -0.4517, 0.8306), (-0.07531, -0.4983, 0.8245), (-0.09104, -0.5479, 0.8211), (-0.1091, -0.5933, 0.8249), (-0.1265, -0.6368, 0.8333), (-0.141, -0.6764, 0.839), (-0.1539, -0.7119, 0.8417), (-0.164, -0.7536, 0.8452), (-0.1719, -0.7963, 0.8496), (-0.1789, -0.8402, 0.8524), (-0.1862, -0.8862, 0.8541), (-0.1918, -0.9367, 0.8575), (-0.1965, -0.9911, 0.8579), (-0.2034, -1.051, 0.8516), (-0.2169, -1.116, 0.8323), (-0.2324, -1.169, 0.8222), (-0.2425, -1.219, 0.8152), (-0.2521, -1.267, 0.8075), (0.2884, 0.303, 0.8271), (0.3194, 0.3373, 0.827), (0.3439, 0.3845, 0.8343), (0.3787, 0.4197, 0.843), (0.4228, 0.4295, 0.8541), (0.4709, 0.4395, 0.8702), (0.5117, 0.4816, 0.8821), (0.5471, 0.5333, 0.8903), (0.581, 0.5723, 0.8913), (0.6209, 0.6003, 0.883), (0.6621, 0.6297, 0.8773), (0.6981, 0.6685, 0.87), (0.7302, 0.7153, 0.855), (0.7593, 0.7674, 0.8567), (0.7912, 0.8112, 0.8496), (0.8297, 0.8515, 0.8346), (0.8694, 0.8823, 0.8087), (0.9084, 0.9104, 0.8029), (-0.05799, 0.421, 0.8498), (-0.07236, 0.4536, 0.8449), (-0.07772, 0.5141, 0.8495), (-0.08847, 0.5856, 0.8691), (-0.1099, 0.6415, 0.8832), (-0.1336, 0.6882, 0.8891), (-0.1505, 0.7332, 0.8903), (-0.1621, 0.7843, 0.8907), (-0.1726, 0.8322, 0.8914), (-0.1827, 0.881, 0.8867), (-0.1899, 0.9281, 0.8763), (-0.194, 0.9731, 0.8535), (-0.2033, 1.019, 0.8403), (-0.2132, 1.063, 0.8373), (-0.2243, 1.112, 0.8316), (-0.2349, 1.161, 0.8146), (-0.2513, 1.207, 0.8039), (-0.2626, 1.255, 0.8032), (-0.1379, -0.4126, 0.8212), (-0.1637, -0.4334, 0.8167), (-0.1883, -0.4612, 0.8118), (-0.2121, -0.4915, 0.8164), (-0.2361, -0.5278, 0.8281), (-0.2574, -0.5873, 0.8424), (-0.2788, -0.6419, 0.8495), (-0.2986, -0.7029, 0.861), (-0.3228, -0.7631, 0.8712), (-0.3489, -0.8094, 0.8693), (-0.3648, -0.8469, 0.8618), (-0.3766, -0.8934, 0.8572), (-0.3892, -0.9465, 0.85), (-0.4047, -0.9975, 0.8407), (-0.4279, -1.051, 0.832), (-0.45, -1.107, 0.8269), (-0.4641, -1.164, 0.8174), (-0.4838, -1.209, 0.8073), (0.3512, 0.2404, 0.8306), (0.3794, 0.277, 0.8292), (0.4187, 0.3007, 0.835), (0.4621, 0.3148, 0.844), (0.5095, 0.3246, 0.8567), (0.5565, 0.3461, 0.884), (0.5955, 0.3875, 0.8935), (0.6369, 0.4174, 0.8885), (0.6868, 0.4443, 0.8879), (0.7394, 0.472, 0.885), (0.7842, 0.503, 0.8843), (0.8216, 0.5398, 0.8852), (0.8503, 0.5733, 0.8792), (0.8841, 0.6011, 0.8582), (0.9265, 0.6304, 0.8196), (0.9767, 0.6598, 0.8047), (1.026, 0.687, 0.8028), (1.071, 0.7139, 0.8018), (-0.2185, -0.3391, 0.8146), (-0.2543, -0.3655, 0.8198), (-0.2875, -0.3955, 0.8276), (-0.3121, -0.4348, 0.8366), (-0.3321, -0.4885, 0.8466), (-0.3612, -0.5442, 0.8619), (-0.3944, -0.5911, 0.8749), (-0.4263, -0.6332, 0.8803), (-0.4583, -0.6755, 0.8797), (-0.4925, -0.7124, 0.8716), (-0.5197, -0.7587, 0.8554), (-0.5437, -0.8077, 0.8517), (-0.5646, -0.8579, 0.8442), (-0.5899, -0.9084, 0.8352), (-0.6177, -0.9627, 0.8309), (-0.6475, -1.018, 0.8342), (-0.6861, -1.053, 0.8469), (-0.7211, -1.083, 0.8409), (0.4083, 0.1398, 0.8351), (0.4312, 0.1892, 0.8455), (0.4813, 0.1992, 0.8671), (0.5319, 0.2125, 0.8785), (0.5768, 0.2428, 0.8776), (0.6243, 0.2802, 0.8903), (0.6796, 0.2992, 0.8971), (0.7321, 0.3104, 0.8923), (0.7857, 0.3208, 0.8894), (0.8401, 0.3353, 0.8898), (0.8893, 0.361, 0.8931), (0.9325, 0.3943, 0.8873), (0.978, 0.4159, 0.8504), (1.022, 0.4318, 0.8363), (1.062, 0.4457, 0.8277), (1.102, 0.4589, 0.8092), (1.143, 0.4741, 0.8024), (1.188, 0.492, 0.8018), (-0.2795, -0.2914, 0.8213), (-0.3284, -0.3198, 0.8318), (-0.3709, -0.3398, 0.8458), (-0.4048, -0.3736, 0.8585), (-0.4338, -0.4163, 0.8671), (-0.4674, -0.4602, 0.8781), (-0.5034, -0.5086, 0.8929), (-0.5441, -0.5541, 0.8961), (-0.5841, -0.6005, 0.8905), (-0.6274, -0.6359, 0.8809), (-0.6712, -0.6677, 0.8734), (-0.7056, -0.7009, 0.8683), (-0.7231, -0.7455, 0.8506), (-0.7519, -0.7797, 0.8352), (-0.7897, -0.8141, 0.8261), (-0.8323, -0.844, 0.8166), (-0.8724, -0.8758, 0.8098), (-0.9111, -0.9113, 0.801), (0.4268, 0.0711, 0.8305), (0.4634, 0.09875, 0.8481), (0.5172, 0.09764, 0.871), (0.5676, 0.09838, 0.8823), (0.612, 0.1156, 0.8844), (0.6558, 0.1377, 0.8923), (0.7033, 0.149, 0.8966), (0.7551, 0.1543, 0.8961), (0.8115, 0.1555, 0.8867), (0.8683, 0.1614, 0.8882), (0.9184, 0.1728, 0.8914), (0.9675, 0.1899, 0.8845), (1.018, 0.2026, 0.8434), (1.067, 0.2129, 0.8312), (1.114, 0.2222, 0.8143), (1.162, 0.2314, 0.8037), (1.211, 0.241, 0.802), (1.262, 0.251, 0.8019)], [], [(64, 99, 53, 54), (100, 135, 40, 41), (136, 64, 54, 55), (154, 100, 41, 42), (172, 136, 55, 56), (190, 154, 42, 43), (208, 172, 56, 57), (226, 190, 43, 44), (244, 208, 57, 58), (262, 226, 44, 45), (280, 244, 58, 59), (298, 262, 45, 46), (316, 351, 32, 33), (352, 280, 59, 60), (370, 298, 46, 47), (388, 316, 33, 34), (406, 352, 60, 61), (424, 370, 47, 48), (442, 388, 34, 35), (460, 406, 61, 62), (478, 424, 48, 49), (496, 442, 35, 36), (514, 460, 62, 63), (532, 478, 49, 50), (550, 496, 36, 37), (351, 514, 63, 32), (568, 532, 50, 51), (586, 550, 37, 38), (604, 568, 51, 52), (622, 586, 38, 39), (99, 604, 52, 53), (135, 622, 39, 40), (8, 7, 639, 118), (118, 639, 638, 119), (119, 638, 637, 120), (120, 637, 636, 121), (121, 636, 635, 122), (122, 635, 634, 123), (123, 634, 633, 124), (124, 633, 632, 125), (125, 632, 631, 126), (126, 631, 630, 127), (127, 630, 629, 128), (128, 629, 628, 129), (129, 628, 627, 130), (130, 627, 626, 131), (131, 626, 625, 132), (132, 625, 624, 133), (133, 624, 623, 134), (134, 623, 622, 135), (21, 20, 621, 82), (82, 621, 620, 83), (83, 620, 619, 84), (84, 619, 618, 85), (85, 618, 617, 86), (86, 617, 616, 87), (87, 616, 615, 88), (88, 615, 614, 89), (89, 614, 613, 90), (90, 613, 612, 91), (91, 612, 611, 92), (92, 611, 610, 93), (93, 610, 609, 94), (94, 609, 608, 95), (95, 608, 607, 96), (96, 607, 606, 97), (97, 606, 605, 98), (98, 605, 604, 99), (7, 6, 603, 639), (639, 603, 602, 638), (638, 602, 601, 637), (637, 601, 600, 636), (636, 600, 599, 635), (635, 599, 598, 634), (634, 598, 597, 633), (633, 597, 596, 632), (632, 596, 595, 631), (631, 595, 594, 630), (630, 594, 593, 629), (629, 593, 592, 628), (628, 592, 591, 627), (627, 591, 590, 626), (626, 590, 589, 625), (625, 589, 588, 624), (624, 588, 587, 623), (623, 587, 586, 622), (20, 19, 585, 621), (621, 585, 584, 620), (620, 584, 583, 619), (619, 583, 582, 618), (618, 582, 581, 617), (617, 581, 580, 616), (616, 580, 579, 615), (615, 579, 578, 614), (614, 578, 577, 613), (613, 577, 576, 612), (612, 576, 575, 611), (611, 575, 574, 610), (610, 574, 573, 609), (609, 573, 572, 608), (608, 572, 571, 607), (607, 571, 570, 606), (606, 570, 569, 605), (605, 569, 568, 604), (6, 5, 567, 603), (603, 567, 566, 602), (602, 566, 565, 601), (601, 565, 564, 600), (600, 564, 563, 599), (599, 563, 562, 598), (598, 562, 561, 597), (597, 561, 560, 596), (596, 560, 559, 595), (595, 559, 558, 594), (594, 558, 557, 593), (593, 557, 556, 592), (592, 556, 555, 591), (591, 555, 554, 590), (590, 554, 553, 589), (589, 553, 552, 588), (588, 552, 551, 587), (587, 551, 550, 586), (19, 18, 549, 585), (585, 549, 548, 584), (584, 548, 547, 583), (583, 547, 546, 582), (582, 546, 545, 581), (581, 545, 544, 580), (580, 544, 543, 579), (579, 543, 542, 578), (578, 542, 541, 577), (577, 541, 540, 576), (576, 540, 539, 575), (575, 539, 538, 574), (574, 538, 537, 573), (573, 537, 536, 572), (572, 536, 535, 571), (571, 535, 534, 570), (570, 534, 533, 569), (569, 533, 532, 568), (0, 31, 531, 334), (334, 531, 530, 335), (335, 530, 529, 336), (336, 529, 528, 337), (337, 528, 527, 338), (338, 527, 526, 339), (339, 526, 525, 340), (340, 525, 524, 341), (341, 524, 523, 342), (342, 523, 522, 343), (343, 522, 521, 344), (344, 521, 520, 345), (345, 520, 519, 346), (346, 519, 518, 347), (347, 518, 517, 348), (348, 517, 516, 349), (349, 516, 515, 350), (350, 515, 514, 351), (5, 4, 513, 567), (567, 513, 512, 566), (566, 512, 511, 565), (565, 511, 510, 564), (564, 510, 509, 563), (563, 509, 508, 562), (562, 508, 507, 561), (561, 507, 506, 560), (560, 506, 505, 559), (559, 505, 504, 558), (558, 504, 503, 557), (557, 503, 502, 556), (556, 502, 501, 555), (555, 501, 500, 554), (554, 500, 499, 553), (553, 499, 498, 552), (552, 498, 497, 551), (551, 497, 496, 550), (18, 17, 495, 549), (549, 495, 494, 548), (548, 494, 493, 547), (547, 493, 492, 546), (546, 492, 491, 545), (545, 491, 490, 544), (544, 490, 489, 543), (543, 489, 488, 542), (542, 488, 487, 541), (541, 487, 486, 540), (540, 486, 485, 539), (539, 485, 484, 538), (538, 484, 483, 537), (537, 483, 482, 536), (536, 482, 481, 535), (535, 481, 480, 534), (534, 480, 479, 533), (533, 479, 478, 532), (31, 30, 477, 531), (531, 477, 476, 530), (530, 476, 475, 529), (529, 475, 474, 528), (528, 474, 473, 527), (527, 473, 472, 526), (526, 472, 471, 525), (525, 471, 470, 524), (524, 470, 469, 523), (523, 469, 468, 522), (522, 468, 467, 521), (521, 467, 466, 520), (520, 466, 465, 519), (519, 465, 464, 518), (518, 464, 463, 517), (517, 463, 462, 516), (516, 462, 461, 515), (515, 461, 460, 514), (4, 3, 459, 513), (513, 459, 458, 512), (512, 458, 457, 511), (511, 457, 456, 510), (510, 456, 455, 509), (509, 455, 454, 508), (508, 454, 453, 507), (507, 453, 452, 506), (506, 452, 451, 505), (505, 451, 450, 504), (504, 450, 449, 503), (503, 449, 448, 502), (502, 448, 447, 501), (501, 447, 446, 500), (500, 446, 445, 499), (499, 445, 444, 498), (498, 444, 443, 497), (497, 443, 442, 496), (17, 16, 441, 495), (495, 441, 440, 494), (494, 440, 439, 493), (493, 439, 438, 492), (492, 438, 437, 491), (491, 437, 436, 490), (490, 436, 435, 489), (489, 435, 434, 488), (488, 434, 433, 487), (487, 433, 432, 486), (486, 432, 431, 485), (485, 431, 430, 484), (484, 430, 429, 483), (483, 429, 428, 482), (482, 428, 427, 481), (481, 427, 426, 480), (480, 426, 425, 479), (479, 425, 424, 478), (30, 29, 423, 477), (477, 423, 422, 476), (476, 422, 421, 475), (475, 421, 420, 474), (474, 420, 419, 473), (473, 419, 418, 472), (472, 418, 417, 471), (471, 417, 416, 470), (470, 416, 415, 469), (469, 415, 414, 468), (468, 414, 413, 467), (467, 413, 412, 466), (466, 412, 411, 465), (465, 411, 410, 464), (464, 410, 409, 463), (463, 409, 408, 462), (462, 408, 407, 461), (461, 407, 406, 460), (3, 2, 405, 459), (459, 405, 404, 458), (458, 404, 403, 457), (457, 403, 402, 456), (456, 402, 401, 455), (455, 401, 400, 454), (454, 400, 399, 453), (453, 399, 398, 452), (452, 398, 397, 451), (451, 397, 396, 450), (450, 396, 395, 449), (449, 395, 394, 448), (448, 394, 393, 447), (447, 393, 392, 446), (446, 392, 391, 445), (445, 391, 390, 444), (444, 390, 389, 443), (443, 389, 388, 442), (16, 15, 387, 441), (441, 387, 386, 440), (440, 386, 385, 439), (439, 385, 384, 438), (438, 384, 383, 437), (437, 383, 382, 436), (436, 382, 381, 435), (435, 381, 380, 434), (434, 380, 379, 433), (433, 379, 378, 432), (432, 378, 377, 431), (431, 377, 376, 430), (430, 376, 375, 429), (429, 375, 374, 428), (428, 374, 373, 427), (427, 373, 372, 426), (426, 372, 371, 425), (425, 371, 370, 424), (29, 28, 369, 423), (423, 369, 368, 422), (422, 368, 367, 421), (421, 367, 366, 420), (420, 366, 365, 419), (419, 365, 364, 418), (418, 364, 363, 417), (417, 363, 362, 416), (416, 362, 361, 415), (415, 361, 360, 414), (414, 360, 359, 413), (413, 359, 358, 412), (412, 358, 357, 411), (411, 357, 356, 410), (410, 356, 355, 409), (409, 355, 354, 408), (408, 354, 353, 407), (407, 353, 352, 406), (2, 1, 333, 405), (405, 333, 332, 404), (404, 332, 331, 403), (403, 331, 330, 402), (402, 330, 329, 401), (401, 329, 328, 400), (400, 328, 327, 399), (399, 327, 326, 398), (398, 326, 325, 397), (397, 325, 324, 396), (396, 324, 323, 395), (395, 323, 322, 394), (394, 322, 321, 393), (393, 321, 320, 392), (392, 320, 319, 391), (391, 319, 318, 390), (390, 318, 317, 389), (389, 317, 316, 388), (15, 14, 315, 387), (387, 315, 314, 386), (386, 314, 313, 385), (385, 313, 312, 384), (384, 312, 311, 383), (383, 311, 310, 382), (382, 310, 309, 381), (381, 309, 308, 380), (380, 308, 307, 379), (379, 307, 306, 378), (378, 306, 305, 377), (377, 305, 304, 376), (376, 304, 303, 375), (375, 303, 302, 374), (374, 302, 301, 373), (373, 301, 300, 372), (372, 300, 299, 371), (371, 299, 298, 370), (28, 27, 297, 369), (369, 297, 296, 368), (368, 296, 295, 367), (367, 295, 294, 366), (366, 294, 293, 365), (365, 293, 292, 364), (364, 292, 291, 363), (363, 291, 290, 362), (362, 290, 289, 361), (361, 289, 288, 360), (360, 288, 287, 359), (359, 287, 286, 358), (358, 286, 285, 357), (357, 285, 284, 356), (356, 284, 283, 355), (355, 283, 282, 354), (354, 282, 281, 353), (353, 281, 280, 352), (1, 0, 334, 333), (333, 334, 335, 332), (332, 335, 336, 331), (331, 336, 337, 330), (330, 337, 338, 329), (329, 338, 339, 328), (328, 339, 340, 327), (327, 340, 341, 326), (326, 341, 342, 325), (325, 342, 343, 324), (324, 343, 344, 323), (323, 344, 345, 322), (322, 345, 346, 321), (321, 346, 347, 320), (320, 347, 348, 319), (319, 348, 349, 318), (318, 349, 350, 317), (317, 350, 351, 316), (14, 13, 279, 315), (315, 279, 278, 314), (314, 278, 277, 313), (313, 277, 276, 312), (312, 276, 275, 311), (311, 275, 274, 310), (310, 274, 273, 309), (309, 273, 272, 308), (308, 272, 271, 307), (307, 271, 270, 306), (306, 270, 269, 305), (305, 269, 268, 304), (304, 268, 267, 303), (303, 267, 266, 302), (302, 266, 265, 301), (301, 265, 264, 300), (300, 264, 263, 299), (299, 263, 262, 298), (27, 26, 261, 297), (297, 261, 260, 296), (296, 260, 259, 295), (295, 259, 258, 294), (294, 258, 257, 293), (293, 257, 256, 292), (292, 256, 255, 291), (291, 255, 254, 290), (290, 254, 253, 289), (289, 253, 252, 288), (288, 252, 251, 287), (287, 251, 250, 286), (286, 250, 249, 285), (285, 249, 248, 284), (284, 248, 247, 283), (283, 247, 246, 282), (282, 246, 245, 281), (281, 245, 244, 280), (13, 12, 243, 279), (279, 243, 242, 278), (278, 242, 241, 277), (277, 241, 240, 276), (276, 240, 239, 275), (275, 239, 238, 274), (274, 238, 237, 273), (273, 237, 236, 272), (272, 236, 235, 271), (271, 235, 234, 270), (270, 234, 233, 269), (269, 233, 232, 268), (268, 232, 231, 267), (267, 231, 230, 266), (266, 230, 229, 265), (265, 229, 228, 264), (264, 228, 227, 263), (263, 227, 226, 262), (26, 25, 225, 261), (261, 225, 224, 260), (260, 224, 223, 259), (259, 223, 222, 258), (258, 222, 221, 257), (257, 221, 220, 256), (256, 220, 219, 255), (255, 219, 218, 254), (254, 218, 217, 253), (253, 217, 216, 252), (252, 216, 215, 251), (251, 215, 214, 250), (250, 214, 213, 249), (249, 213, 212, 248), (248, 212, 211, 247), (247, 211, 210, 246), (246, 210, 209, 245), (245, 209, 208, 244), (12, 11, 207, 243), (243, 207, 206, 242), (242, 206, 205, 241), (241, 205, 204, 240), (240, 204, 203, 239), (239, 203, 202, 238), (238, 202, 201, 237), (237, 201, 200, 236), (236, 200, 199, 235), (235, 199, 198, 234), (234, 198, 197, 233), (233, 197, 196, 232), (232, 196, 195, 231), (231, 195, 194, 230), (230, 194, 193, 229), (229, 193, 192, 228), (228, 192, 191, 227), (227, 191, 190, 226), (25, 24, 189, 225), (225, 189, 188, 224), (224, 188, 187, 223), (223, 187, 186, 222), (222, 186, 185, 221), (221, 185, 184, 220), (220, 184, 183, 219), (219, 183, 182, 218), (218, 182, 181, 217), (217, 181, 180, 216), (216, 180, 179, 215), (215, 179, 178, 214), (214, 178, 177, 213), (213, 177, 176, 212), (212, 176, 175, 211), (211, 175, 174, 210), (210, 174, 173, 209), (209, 173, 172, 208), (11, 10, 171, 207), (207, 171, 170, 206), (206, 170, 169, 205), (205, 169, 168, 204), (204, 168, 167, 203), (203, 167, 166, 202), (202, 166, 165, 201), (201, 165, 164, 200), (200, 164, 163, 199), (199, 163, 162, 198), (198, 162, 161, 197), (197, 161, 160, 196), (196, 160, 159, 195), (195, 159, 158, 194), (194, 158, 157, 193), (193, 157, 156, 192), (192, 156, 155, 191), (191, 155, 154, 190), (24, 23, 153, 189), (189, 153, 152, 188), (188, 152, 151, 187), (187, 151, 150, 186), (186, 150, 149, 185), (185, 149, 148, 184), (184, 148, 147, 183), (183, 147, 146, 182), (182, 146, 145, 181), (181, 145, 144, 180), (180, 144, 143, 179), (179, 143, 142, 178), (178, 142, 141, 177), (177, 141, 140, 176), (176, 140, 139, 175), (175, 139, 138, 174), (174, 138, 137, 173), (173, 137, 136, 172), (10, 9, 117, 171), (171, 117, 116, 170), (170, 116, 115, 169), (169, 115, 114, 168), (168, 114, 113, 167), (167, 113, 112, 166), (166, 112, 111, 165), (165, 111, 110, 164), (164, 110, 109, 163), (163, 109, 108, 162), (162, 108, 107, 161), (161, 107, 106, 160), (160, 106, 105, 159), (159, 105, 104, 158), (158, 104, 103, 157), (157, 103, 102, 156), (156, 102, 101, 155), (155, 101, 100, 154), (23, 22, 81, 153), (153, 81, 80, 152), (152, 80, 79, 151), (151, 79, 78, 150), (150, 78, 77, 149), (149, 77, 76, 148), (148, 76, 75, 147), (147, 75, 74, 146), (146, 74, 73, 145), (145, 73, 72, 144), (144, 72, 71, 143), (143, 71, 70, 142), (142, 70, 69, 141), (141, 69, 68, 140), (140, 68, 67, 139), (139, 67, 66, 138), (138, 66, 65, 137), (137, 65, 64, 136), (9, 8, 118, 117), (117, 118, 119, 116), (116, 119, 120, 115), (115, 120, 121, 114), (114, 121, 122, 113), (113, 122, 123, 112), (112, 123, 124, 111), (111, 124, 125, 110), (110, 125, 126, 109), (109, 126, 127, 108), (108, 127, 128, 107), (107, 128, 129, 106), (106, 129, 130, 105), (105, 130, 131, 104), (104, 131, 132, 103), (103, 132, 133, 102), (102, 133, 134, 101), (101, 134, 135, 100), (22, 21, 82, 81), (81, 82, 83, 80), (80, 83, 84, 79), (79, 84, 85, 78), (78, 85, 86, 77), (77, 86, 87, 76), (76, 87, 88, 75), (75, 88, 89, 74), (74, 89, 90, 73), (73, 90, 91, 72), (72, 91, 92, 71), (71, 92, 93, 70), (70, 93, 94, 69), (69, 94, 95, 68), (68, 95, 96, 67), (67, 96, 97, 66), (66, 97, 98, 65), (65, 98, 99, 64)])
me_cylinder_003.polygons.foreach_set('use_smooth', [True] * 608)
me_cylinder_003.materials.append(mat_earth)
me_cylinder_003.use_remesh_preserve_volume = False
me_cylinder_003.use_remesh_preserve_attributes = False
me_cylinder_003.use_mirror_vertex_groups = False
me_cylinder_003.update()
me_sphere = bpy.data.meshes.new('Sphere')
me_sphere.from_pydata([(-1.323e-07, 0.2518, 3.286), (-2.284e-07, 0.487, 3.173), (-2.625e-07, 0.6955, 2.999), (-2.882e-07, 0.87, 2.777), (-3.977e-07, 1.007, 2.521), (-5.315e-07, 1.163, 1.945), (-5.302e-07, 1.163, 1.342), (-5.224e-07, 1.104, 1.047), (-4.186e-07, 1.007, 0.7663), (0.04391, 0.249, 3.293), (0.08585, 0.4869, 3.197), (0.1245, 0.706, 3.041), (0.1583, 0.898, 2.832), (0.1861, 1.055, 2.577), (0.2067, 1.172, 2.286), (0.2194, 1.245, 1.971), (0.2237, 1.269, 1.643), (0.2194, 1.245, 1.316), (0.2067, 1.172, 1.001), (0.1861, 1.055, 0.71), (0.1583, 0.898, 0.4552), (0.08613, 0.2366, 3.286), (0.1666, 0.4576, 3.173), (0.2379, 0.6536, 2.999), (0.2976, 0.8175, 2.777), (0.3443, 0.946, 2.521), (0.3777, 1.038, 2.24), (0.3977, 1.093, 1.945), (0.4044, 1.111, 1.643), (0.3977, 1.093, 1.342), (0.3777, 1.038, 1.047), (0.3443, 0.946, 0.7663), (0.2976, 0.8175, 0.5094), (0.1259, 0.2181, 3.286), (0.2435, 0.4217, 3.173), (0.3477, 0.6023, 2.999), (0.435, 0.7534, 2.777), (0.5034, 0.8719, 2.521), (0.5522, 0.9565, 2.24), (0.5814, 1.007, 1.945), (0.5912, 1.024, 1.643), (0.5814, 1.007, 1.342), (0.5522, 0.9565, 1.047), (0.5034, 0.8719, 0.7663), (0.435, 0.7534, 0.5094), (0.1625, 0.1937, 3.293), (0.3178, 0.3787, 3.197), (0.4608, 0.5492, 3.041), (0.5861, 0.6985, 2.832), (0.6889, 0.821, 2.577), (0.7653, 0.912, 2.286), (0.8123, 0.9681, 1.971), (0.8282, 0.987, 1.643), (0.8123, 0.9681, 1.316), (0.7653, 0.912, 1.001), (0.6889, 0.821, 0.71), (0.5861, 0.6985, 0.4552), (0.1929, 0.1619, 3.286), (0.373, 0.313, 3.173), (0.5328, 0.4471, 2.999), (0.6665, 0.5592, 2.777), (0.7712, 0.6471, 2.521), (0.846, 0.7099, 2.24), (0.8908, 0.7475, 1.945), (0.9057, 0.76, 1.643), (0.8908, 0.7475, 1.342), (0.846, 0.7099, 1.047), (0.7712, 0.6471, 0.7663), (0.6665, 0.5592, 0.5094), (0.2181, 0.1259, 3.286), (0.4217, 0.2435, 3.173), (0.6023, 0.3477, 2.999), (0.7534, 0.435, 2.777), (0.8719, 0.5034, 2.521), (0.9565, 0.5522, 2.24), (1.007, 0.5814, 1.945), (1.024, 0.5912, 1.643), (1.007, 0.5814, 1.342), (0.9565, 0.5522, 1.047), (0.8719, 0.5034, 0.7663), (0.7534, 0.435, 0.5094), (0.2376, 0.08649, 3.293), (0.4646, 0.1691, 3.197), (0.6737, 0.2452, 3.041), (0.8568, 0.3119, 2.832), (1.007, 0.3666, 2.577), (1.119, 0.4072, 2.286), (1.188, 0.4322, 1.971), (1.211, 0.4407, 1.643), (1.188, 0.4322, 1.316), (1.119, 0.4072, 1.001), (1.007, 0.3666, 0.71), (0.8568, 0.3119, 0.4552), (0.248, 0.04373, 3.286), (0.4796, 0.08456, 3.173), (0.6849, 0.1208, 2.999), (0.8568, 0.1511, 2.777), (0.9915, 0.1748, 2.521), (1.088, 0.1918, 2.24), (1.145, 0.2019, 1.945), (1.164, 0.2053, 1.643), (1.145, 0.2019, 1.342), (1.088, 0.1918, 1.047), (0.9915, 0.1748, 0.7663), (0.8568, 0.1511, 0.5094), (0.2518, -3.307e-07, 3.286), (0.487, -4.165e-07, 3.173), (0.6955, -4.053e-07, 2.999), (0.87, -2.969e-07, 2.777), (1.007, -2.941e-07, 2.521), (1.104, -4.494e-07, 2.24), (1.163, -5.187e-07, 1.945), (1.182, -4.305e-07, 1.643), (1.163, -4.422e-07, 1.342), (1.104, -4.141e-07, 1.047), (1.007, -2.959e-07, 0.7663), (0.87, -2.963e-07, 0.5094), (0.249, -0.04391, 3.293), (0.4869, -0.08585, 3.197), (0.706, -0.1245, 3.041), (0.898, -0.1583, 2.832), (1.055, -0.1861, 2.577), (1.172, -0.2067, 2.286), (1.245, -0.2194, 1.971), (1.269, -0.2237, 1.643), (1.245, -0.2194, 1.316), (1.172, -0.2067, 1.001), (1.055, -0.1861, 0.71), (0.898, -0.1583, 0.4552), (0.2366, -0.08613, 3.286), (0.4576, -0.1666, 3.173), (0.6536, -0.2379, 2.999), (0.8175, -0.2976, 2.777), (0.946, -0.3443, 2.521), (1.038, -0.3777, 2.24), (1.093, -0.3977, 1.945), (1.111, -0.4044, 1.643), (1.093, -0.3977, 1.342), (1.038, -0.3777, 1.047), (0.946, -0.3443, 0.7663), (0.8175, -0.2976, 0.5094), (0.2181, -0.1259, 3.286), (0.4217, -0.2435, 3.173), (0.6023, -0.3477, 2.999), (0.7534, -0.435, 2.777), (0.8719, -0.5034, 2.521), (0.9565, -0.5522, 2.24), (1.007, -0.5814, 1.945), (1.024, -0.5912, 1.643), (1.007, -0.5814, 1.342), (0.9565, -0.5522, 1.047), (0.8719, -0.5034, 0.7663), (0.7534, -0.435, 0.5094), (0.1937, -0.1625, 3.293), (0.3787, -0.3178, 3.197), (0.5492, -0.4608, 3.041), (0.6985, -0.5861, 2.832), (0.821, -0.6889, 2.577), (0.912, -0.7653, 2.286), (0.9681, -0.8123, 1.971), (0.987, -0.8282, 1.643), (0.9681, -0.8123, 1.316), (0.912, -0.7653, 1.001), (0.821, -0.6889, 0.71), (0.6985, -0.5861, 0.4552), (0.1619, -0.1929, 3.286), (0.313, -0.373, 3.173), (0.4471, -0.5328, 2.999), (0.5592, -0.6665, 2.777), (0.6471, -0.7712, 2.521), (0.7099, -0.846, 2.24), (0.7475, -0.8908, 1.945), (0.76, -0.9057, 1.643), (0.7475, -0.8908, 1.342), (0.7099, -0.846, 1.047), (0.6471, -0.7712, 0.7663), (0.5592, -0.6665, 0.5094), (0.1259, -0.2181, 3.286), (0.2435, -0.4217, 3.173), (0.3477, -0.6023, 2.999), (0.435, -0.7534, 2.777), (0.5034, -0.8719, 2.521), (0.5522, -0.9565, 2.24), (0.5814, -1.007, 1.945), (0.5912, -1.024, 1.643), (0.5814, -1.007, 1.342), (0.5522, -0.9565, 1.047), (0.5034, -0.8719, 0.7663), (0.435, -0.7534, 0.5094), (0.08649, -0.2376, 3.293), (0.1691, -0.4646, 3.197), (0.2452, -0.6737, 3.041), (0.3119, -0.8568, 2.832), (0.3666, -1.007, 2.577), (0.4072, -1.119, 2.286), (0.4322, -1.188, 1.971), (0.4407, -1.211, 1.643), (0.4322, -1.188, 1.316), (0.4072, -1.119, 1.001), (0.3666, -1.007, 0.71), (0.3119, -0.8568, 0.4552), (0.04373, -0.248, 3.286), (0.08456, -0.4796, 3.173), (0.1208, -0.6849, 2.999), (0.1511, -0.8568, 2.777), (0.1748, -0.9915, 2.521), (0.1918, -1.088, 2.24), (0.2019, -1.145, 1.945), (0.2053, -1.164, 1.643), (0.2019, -1.145, 1.342), (0.1918, -1.088, 1.047), (0.1748, -0.9915, 0.7663), (0.1511, -0.8568, 0.5094), (6.473e-09, -0.2518, 3.286), (-9.19e-08, -0.487, 3.173), (-7.171e-08, -0.6955, 2.999), (2.27e-08, -0.87, 2.777), (7.725e-10, -1.007, 2.521), (-1.458e-07, -1.104, 2.24), (-1.277e-07, -1.163, 1.945), (-7.86e-09, -1.182, 1.643), (-4.899e-08, -1.163, 1.342), (-1.249e-07, -1.104, 1.047), (5.2e-10, -1.007, 0.7663), (2.27e-08, -0.87, 0.5094), (-0.04391, -0.249, 3.293), (-0.08585, -0.4869, 3.197), (-0.1245, -0.706, 3.041), (-0.1583, -0.898, 2.832), (-0.1861, -1.055, 2.577), (-0.2067, -1.172, 2.286), (-0.2194, -1.245, 1.971), (-0.2237, -1.269, 1.643), (-0.2194, -1.245, 1.316), (-0.2067, -1.172, 1.001), (-0.1861, -1.055, 0.71), (-0.1583, -0.898, 0.4552), (-0.08613, -0.2366, 3.286), (-0.1666, -0.4576, 3.173), (-0.2379, -0.6536, 2.999), (-0.2976, -0.8175, 2.777), (-0.3443, -0.946, 2.521), (-0.3777, -1.038, 2.24), (-0.3977, -1.093, 1.945), (-0.4044, -1.111, 1.643), (-0.3977, -1.093, 1.342), (-0.3777, -1.038, 1.047), (-0.3443, -0.946, 0.7663), (-0.2976, -0.8175, 0.5094), (-0.1259, -0.2181, 3.286), (-0.2435, -0.4217, 3.173), (-0.3477, -0.6023, 2.999), (-0.435, -0.7534, 2.777), (-0.5034, -0.8719, 2.521), (-0.5522, -0.9565, 2.24), (-0.5814, -1.007, 1.945), (-0.5912, -1.024, 1.643), (-0.5814, -1.007, 1.342), (-0.5522, -0.9565, 1.047), (-0.5034, -0.8719, 0.7663), (-0.435, -0.7534, 0.5094), (-2.534e-07, -6.203e-07, 3.325), (-0.1625, -0.1937, 3.293), (-0.3178, -0.3787, 3.197), (-0.4608, -0.5492, 3.041), (-0.5861, -0.6985, 2.832), (-0.6889, -0.821, 2.577), (-0.7653, -0.912, 2.286), (-0.8123, -0.9681, 1.971), (-0.8282, -0.987, 1.643), (-0.8123, -0.9681, 1.316), (-0.7653, -0.912, 1.001), (-0.6889, -0.821, 0.71), (-0.5861, -0.6985, 0.4552), (-0.1929, -0.1619, 3.286), (-0.373, -0.313, 3.173), (-0.5328, -0.4471, 2.999), (-0.6665, -0.5592, 2.777), (-0.7712, -0.6471, 2.521), (-0.846, -0.7099, 2.24), (-0.8908, -0.7475, 1.945), (-0.9057, -0.76, 1.643), (-0.8908, -0.7475, 1.342), (-0.846, -0.7099, 1.047), (-0.7712, -0.6471, 0.7663), (-0.6665, -0.5592, 0.5094), (-0.2181, -0.1259, 3.286), (-0.4217, -0.2435, 3.173), (-0.6023, -0.3477, 2.999), (-0.7534, -0.435, 2.777), (-0.8719, -0.5034, 2.521), (-0.9565, -0.5522, 2.24), (-1.007, -0.5814, 1.945), (-1.024, -0.5912, 1.643), (-1.007, -0.5814, 1.342), (-0.9565, -0.5522, 1.047), (-0.8719, -0.5034, 0.7663), (-0.7534, -0.435, 0.5094), (-0.2376, -0.08649, 3.293), (-0.4646, -0.1691, 3.197), (-0.6737, -0.2452, 3.041), (-0.8568, -0.3119, 2.832), (-1.007, -0.3666, 2.577), (-1.119, -0.4072, 2.286), (-1.188, -0.4322, 1.971), (-1.211, -0.4407, 1.643), (-1.188, -0.4322, 1.316), (-1.119, -0.4072, 1.001), (-1.007, -0.3666, 0.71), (-0.8568, -0.3119, 0.4552), (-0.248, -0.04373, 3.286), (-0.4796, -0.08456, 3.173), (-0.6849, -0.1208, 2.999), (-0.8568, -0.1511, 2.777), (-0.9915, -0.1748, 2.521), (-1.088, -0.1918, 2.24), (-1.145, -0.2019, 1.945), (-1.164, -0.2053, 1.643), (-1.145, -0.2019, 1.342), (-1.088, -0.1918, 1.047), (-0.9915, -0.1748, 0.7663), (-0.8568, -0.1511, 0.5094), (-0.2518, -3.343e-07, 3.286), (-0.487, -2.423e-07, 3.173), (-0.6955, -2.437e-07, 2.999), (-0.87, -2.95e-07, 2.777), (-1.007, -1.429e-07, 2.521), (-1.104, -1.811e-07, 2.24), (-1.163, -1.373e-07, 1.945), (-1.182, -3.363e-07, 1.643), (-1.163, -2.254e-07, 1.342), (-1.104, -9.661e-08, 1.047), (-1.007, -1.323e-07, 0.7663), (-0.87, -2.947e-07, 0.5094), (-0.249, 0.04391, 3.293), (-0.4869, 0.08585, 3.197), (-0.706, 0.1245, 3.041), (-0.898, 0.1583, 2.832), (-1.055, 0.1861, 2.577), (-1.172, 0.2067, 2.286), (-1.245, 0.2194, 1.971), (-1.269, 0.2237, 1.643), (-1.245, 0.2194, 1.316), (-1.172, 0.2067, 1.001), (-1.055, 0.1861, 0.71), (-0.898, 0.1583, 0.4552), (-0.2366, 0.08612, 3.286), (-0.4576, 0.1666, 3.173), (-0.6536, 0.2379, 2.999), (-0.8175, 0.2976, 2.777), (-0.946, 0.3443, 2.521), (-1.038, 0.3777, 2.24), (-1.093, 0.3977, 1.945), (-1.111, 0.4044, 1.643), (-1.093, 0.3977, 1.342), (-1.038, 0.3777, 1.047), (-0.946, 0.3443, 0.7663), (-0.8175, 0.2976, 0.5094), (-0.2181, 0.1259, 3.286), (-0.4217, 0.2435, 3.173), (-0.6023, 0.3477, 2.999), (-0.7534, 0.435, 2.777), (-0.8719, 0.5034, 2.521), (-0.9565, 0.5522, 2.24), (-1.007, 0.5814, 1.945), (-1.024, 0.5912, 1.643), (-1.007, 0.5814, 1.342), (-0.9565, 0.5522, 1.047), (-0.8719, 0.5034, 0.7663), (-0.7534, 0.435, 0.5094), (-0.1937, 0.1625, 3.293), (-0.3787, 0.3178, 3.197), (-0.5492, 0.4608, 3.041), (-0.6985, 0.5861, 2.832), (-0.821, 0.6889, 2.577), (-0.912, 0.7653, 2.286), (-0.9681, 0.8123, 1.971), (-0.987, 0.8282, 1.643), (-0.9681, 0.8123, 1.316), (-0.912, 0.7653, 1.001), (-0.821, 0.6889, 0.71), (-0.6985, 0.5861, 0.4552), (-0.1619, 0.1929, 3.286), (-0.313, 0.373, 3.173), (-0.4471, 0.5328, 2.999), (-0.5592, 0.6665, 2.777), (-0.6471, 0.7712, 2.521), (-0.7099, 0.846, 2.24), (-0.7475, 0.8908, 1.945), (-0.76, 0.9057, 1.643), (-0.7475, 0.8908, 1.342), (-0.7099, 0.846, 1.047), (-0.6471, 0.7712, 0.7663), (-0.5592, 0.6665, 0.5094), (-0.1259, 0.2181, 3.286), (-0.2435, 0.4217, 3.173), (-0.3477, 0.6023, 2.999), (-0.435, 0.7534, 2.777), (-0.5034, 0.8719, 2.521), (-0.5522, 0.9565, 2.24), (-0.5814, 1.007, 1.945), (-0.5912, 1.024, 1.643), (-0.5814, 1.007, 1.342), (-0.5522, 0.9565, 1.047), (-0.5034, 0.8719, 0.7663), (-0.435, 0.7534, 0.5094), (-0.08649, 0.2376, 3.293), (-0.1691, 0.4646, 3.197), (-0.2452, 0.6737, 3.041), (-0.3119, 0.8568, 2.832), (-0.3666, 1.007, 2.577), (-0.4072, 1.119, 2.286), (-0.4322, 1.188, 1.971), (-0.4407, 1.211, 1.643), (-0.4322, 1.188, 1.316), (-0.4072, 1.119, 1.001), (-0.3666, 1.007, 0.71), (-0.3119, 0.8568, 0.4552), (-0.04373, 0.248, 3.286), (-0.08456, 0.4796, 3.173), (-0.1208, 0.6849, 2.999), (-0.1511, 0.8568, 2.777), (-0.1748, 0.9915, 2.521), (-0.1918, 1.088, 2.24), (-0.2019, 1.145, 1.945), (-0.2053, 1.164, 1.643), (-0.2019, 1.145, 1.342), (-0.1918, 1.088, 1.047), (-0.1748, 0.9915, 0.7663), (-0.1511, 0.8568, 0.5094), (-3.181e-07, 1.104, 2.24), (-5.213e-07, 1.182, 1.643), (-2.187e-07, 0.87, 0.5094)], [], [(432, 8, 19, 20), (4, 3, 12, 13), (430, 4, 13, 14), (5, 430, 14, 15), (431, 5, 15, 16), (0, 261, 9), (6, 431, 16, 17), (1, 0, 9, 10), (7, 6, 17, 18), (2, 1, 10, 11), (8, 7, 18, 19), (3, 2, 11, 12), (11, 10, 22, 23), (19, 18, 30, 31), (12, 11, 23, 24), (20, 19, 31, 32), (13, 12, 24, 25), (14, 13, 25, 26), (15, 14, 26, 27), (16, 15, 27, 28), (9, 261, 21), (17, 16, 28, 29), (10, 9, 21, 22), (18, 17, 29, 30), (27, 26, 38, 39), (28, 27, 39, 40), (21, 261, 33), (29, 28, 40, 41), (22, 21, 33, 34), (30, 29, 41, 42), (23, 22, 34, 35), (31, 30, 42, 43), (24, 23, 35, 36), (32, 31, 43, 44), (25, 24, 36, 37), (26, 25, 37, 38), (43, 42, 54, 55), (36, 35, 47, 48), (44, 43, 55, 56), (37, 36, 48, 49), (38, 37, 49, 50), (39, 38, 50, 51), (40, 39, 51, 52), (33, 261, 45), (41, 40, 52, 53), (34, 33, 45, 46), (42, 41, 53, 54), (35, 34, 46, 47), (52, 51, 63, 64), (45, 261, 57), (53, 52, 64, 65), (46, 45, 57, 58), (54, 53, 65, 66), (47, 46, 58, 59), (55, 54, 66, 67), (48, 47, 59, 60), (56, 55, 67, 68), (49, 48, 60, 61), (50, 49, 61, 62), (51, 50, 62, 63), (68, 67, 79, 80), (61, 60, 72, 73), (62, 61, 73, 74), (63, 62, 74, 75), (64, 63, 75, 76), (57, 261, 69), (65, 64, 76, 77), (58, 57, 69, 70), (66, 65, 77, 78), (59, 58, 70, 71), (67, 66, 78, 79), (60, 59, 71, 72), (69, 261, 81), (77, 76, 88, 89), (70, 69, 81, 82), (78, 77, 89, 90), (71, 70, 82, 83), (79, 78, 90, 91), (72, 71, 83, 84), (80, 79, 91, 92), (73, 72, 84, 85), (74, 73, 85, 86), (75, 74, 86, 87), (76, 75, 87, 88), (85, 84, 96, 97), (86, 85, 97, 98), (87, 86, 98, 99), (88, 87, 99, 100), (81, 261, 93), (89, 88, 100, 101), (82, 81, 93, 94), (90, 89, 101, 102), (83, 82, 94, 95), (91, 90, 102, 103), (84, 83, 95, 96), (92, 91, 103, 104), (101, 100, 112, 113), (94, 93, 105, 106), (102, 101, 113, 114), (95, 94, 106, 107), (103, 102, 114, 115), (96, 95, 107, 108), (104, 103, 115, 116), (97, 96, 108, 109), (98, 97, 109, 110), (99, 98, 110, 111), (100, 99, 111, 112), (93, 261, 105), (110, 109, 121, 122), (111, 110, 122, 123), (112, 111, 123, 124), (105, 261, 117), (113, 112, 124, 125), (106, 105, 117, 118), (114, 113, 125, 126), (107, 106, 118, 119), (115, 114, 126, 127), (108, 107, 119, 120), (116, 115, 127, 128), (109, 108, 120, 121), (118, 117, 129, 130), (126, 125, 137, 138), (119, 118, 130, 131), (127, 126, 138, 139), (120, 119, 131, 132), (128, 127, 139, 140), (121, 120, 132, 133), (122, 121, 133, 134), (123, 122, 134, 135), (124, 123, 135, 136), (117, 261, 129), (125, 124, 136, 137), (134, 133, 145, 146), (135, 134, 146, 147), (136, 135, 147, 148), (129, 261, 141), (137, 136, 148, 149), (130, 129, 141, 142), (138, 137, 149, 150), (131, 130, 142, 143), (139, 138, 150, 151), (132, 131, 143, 144), (140, 139, 151, 152), (133, 132, 144, 145), (150, 149, 161, 162), (143, 142, 154, 155), (151, 150, 162, 163), (144, 143, 155, 156), (152, 151, 163, 164), (145, 144, 156, 157), (146, 145, 157, 158), (147, 146, 158, 159), (148, 147, 159, 160), (141, 261, 153), (149, 148, 160, 161), (142, 141, 153, 154), (159, 158, 170, 171), (160, 159, 171, 172), (153, 261, 165), (161, 160, 172, 173), (154, 153, 165, 166), (162, 161, 173, 174), (155, 154, 166, 167), (163, 162, 174, 175), (156, 155, 167, 168), (164, 163, 175, 176), (157, 156, 168, 169), (158, 157, 169, 170), (175, 174, 186, 187), (168, 167, 179, 180), (176, 175, 187, 188), (169, 168, 180, 181), (170, 169, 181, 182), (171, 170, 182, 183), (172, 171, 183, 184), (165, 261, 177), (173, 172, 184, 185), (166, 165, 177, 178), (174, 173, 185, 186), (167, 166, 178, 179), (184, 183, 195, 196), (177, 261, 189), (185, 184, 196, 197), (178, 177, 189, 190), (186, 185, 197, 198), (179, 178, 190, 191), (187, 186, 198, 199), (180, 179, 191, 192), (188, 187, 199, 200), (181, 180, 192, 193), (182, 181, 193, 194), (183, 182, 194, 195), (192, 191, 203, 204), (200, 199, 211, 212), (193, 192, 204, 205), (194, 193, 205, 206), (195, 194, 206, 207), (196, 195, 207, 208), (189, 261, 201), (197, 196, 208, 209), (190, 189, 201, 202), (198, 197, 209, 210), (191, 190, 202, 203), (199, 198, 210, 211), (208, 207, 219, 220), (201, 261, 213), (209, 208, 220, 221), (202, 201, 213, 214), (210, 209, 221, 222), (203, 202, 214, 215), (211, 210, 222, 223), (204, 203, 215, 216), (212, 211, 223, 224), (205, 204, 216, 217), (206, 205, 217, 218), (207, 206, 218, 219), (224, 223, 235, 236), (217, 216, 228, 229), (218, 217, 229, 230), (219, 218, 230, 231), (220, 219, 231, 232), (213, 261, 225), (221, 220, 232, 233), (214, 213, 225, 226), (222, 221, 233, 234), (215, 214, 226, 227), (223, 222, 234, 235), (216, 215, 227, 228), (225, 261, 237), (233, 232, 244, 245), (226, 225, 237, 238), (234, 233, 245, 246), (227, 226, 238, 239), (235, 234, 246, 247), (228, 227, 239, 240), (236, 235, 247, 248), (229, 228, 240, 241), (230, 229, 241, 242), (231, 230, 242, 243), (232, 231, 243, 244), (241, 240, 252, 253), (242, 241, 253, 254), (243, 242, 254, 255), (244, 243, 255, 256), (237, 261, 249), (245, 244, 256, 257), (238, 237, 249, 250), (246, 245, 257, 258), (239, 238, 250, 251), (247, 246, 258, 259), (240, 239, 251, 252), (248, 247, 259, 260), (257, 256, 269, 270), (250, 249, 262, 263), (258, 257, 270, 271), (251, 250, 263, 264), (259, 258, 271, 272), (252, 251, 264, 265), (260, 259, 272, 273), (253, 252, 265, 266), (254, 253, 266, 267), (255, 254, 267, 268), (256, 255, 268, 269), (249, 261, 262), (267, 266, 278, 279), (268, 267, 279, 280), (269, 268, 280, 281), (262, 261, 274), (270, 269, 281, 282), (263, 262, 274, 275), (271, 270, 282, 283), (264, 263, 275, 276), (272, 271, 283, 284), (265, 264, 276, 277), (273, 272, 284, 285), (266, 265, 277, 278), (283, 282, 294, 295), (276, 275, 287, 288), (284, 283, 295, 296), (277, 276, 288, 289), (285, 284, 296, 297), (278, 277, 289, 290), (279, 278, 290, 291), (280, 279, 291, 292), (281, 280, 292, 293), (274, 261, 286), (282, 281, 293, 294), (275, 274, 286, 287), (292, 291, 303, 304), (293, 292, 304, 305), (286, 261, 298), (294, 293, 305, 306), (287, 286, 298, 299), (295, 294, 306, 307), (288, 287, 299, 300), (296, 295, 307, 308), (289, 288, 300, 301), (297, 296, 308, 309), (290, 289, 301, 302), (291, 290, 302, 303), (300, 299, 311, 312), (308, 307, 319, 320), (301, 300, 312, 313), (309, 308, 320, 321), (302, 301, 313, 314), (303, 302, 314, 315), (304, 303, 315, 316), (305, 304, 316, 317), (298, 261, 310), (306, 305, 317, 318), (299, 298, 310, 311), (307, 306, 318, 319), (316, 315, 327, 328), (317, 316, 328, 329), (310, 261, 322), (318, 317, 329, 330), (311, 310, 322, 323), (319, 318, 330, 331), (312, 311, 323, 324), (320, 319, 331, 332), (313, 312, 324, 325), (321, 320, 332, 333), (314, 313, 325, 326), (315, 314, 326, 327), (332, 331, 343, 344), (325, 324, 336, 337), (333, 332, 344, 345), (326, 325, 337, 338), (327, 326, 338, 339), (328, 327, 339, 340), (329, 328, 340, 341), (322, 261, 334), (330, 329, 341, 342), (323, 322, 334, 335), (331, 330, 342, 343), (324, 323, 335, 336), (341, 340, 352, 353), (334, 261, 346), (342, 341, 353, 354), (335, 334, 346, 347), (343, 342, 354, 355), (336, 335, 347, 348), (344, 343, 355, 356), (337, 336, 348, 349), (345, 344, 356, 357), (338, 337, 349, 350), (339, 338, 350, 351), (340, 339, 351, 352), (349, 348, 360, 361), (357, 356, 368, 369), (350, 349, 361, 362), (351, 350, 362, 363), (352, 351, 363, 364), (353, 352, 364, 365), (346, 261, 358), (354, 353, 365, 366), (347, 346, 358, 359), (355, 354, 366, 367), (348, 347, 359, 360), (356, 355, 367, 368), (365, 364, 376, 377), (358, 261, 370), (366, 365, 377, 378), (359, 358, 370, 371), (367, 366, 378, 379), (360, 359, 371, 372), (368, 367, 379, 380), (361, 360, 372, 373), (369, 368, 380, 381), (362, 361, 373, 374), (363, 362, 374, 375), (364, 363, 375, 376), (381, 380, 392, 393), (374, 373, 385, 386), (375, 374, 386, 387), (376, 375, 387, 388), (377, 376, 388, 389), (370, 261, 382), (378, 377, 389, 390), (371, 370, 382, 383), (379, 378, 390, 391), (372, 371, 383, 384), (380, 379, 391, 392), (373, 372, 384, 385), (390, 389, 401, 402), (383, 382, 394, 395), (391, 390, 402, 403), (384, 383, 395, 396), (392, 391, 403, 404), (385, 384, 396, 397), (393, 392, 404, 405), (386, 385, 397, 398), (387, 386, 398, 399), (388, 387, 399, 400), (389, 388, 400, 401), (382, 261, 394), (399, 398, 410, 411), (400, 399, 411, 412), (401, 400, 412, 413), (394, 261, 406), (402, 401, 413, 414), (395, 394, 406, 407), (403, 402, 414, 415), (396, 395, 407, 408), (404, 403, 415, 416), (397, 396, 408, 409), (405, 404, 416, 417), (398, 397, 409, 410), (407, 406, 418, 419), (415, 414, 426, 427), (408, 407, 419, 420), (416, 415, 427, 428), (409, 408, 420, 421), (417, 416, 428, 429), (410, 409, 421, 422), (411, 410, 422, 423), (412, 411, 423, 424), (413, 412, 424, 425), (406, 261, 418), (414, 413, 425, 426), (423, 422, 4, 430), (424, 423, 430, 5), (425, 424, 5, 431), (418, 261, 0), (426, 425, 431, 6), (419, 418, 0, 1), (427, 426, 6, 7), (420, 419, 1, 2), (428, 427, 7, 8), (421, 420, 2, 3), (429, 428, 8, 432), (422, 421, 3, 4)])
me_sphere.polygons.foreach_set('use_smooth', [True] * 432)
me_sphere.materials.append(mat_cactus)
me_sphere.use_remesh_preserve_volume = False
me_sphere.use_remesh_preserve_attributes = False
me_sphere.use_mirror_vertex_groups = False
me_sphere.update()
me_cone = bpy.data.meshes.new('Cone')
me_cone.from_pydata([(0.0, 0.0, -0.01), (0.00866, 0.0, 0.005), (-0.00866, 0.0, 0.005), (0.0, 1.0, -2.186e-08)], [], [(0, 3, 1), (1, 3, 2), (2, 3, 0), (0, 1, 2)])
me_cone.materials.append(mat_needle)
me_cone.use_remesh_preserve_volume = False
me_cone.use_remesh_preserve_attributes = False
me_cone.use_mirror_vertex_groups = False
me_cone.update()

# ---- objects
ob_lighting = bpy.data.objects.new('Lighting', me_plane_001)
ob_plane = bpy.data.objects.new('Plane', me_plane)
ob_vase = bpy.data.objects.new('Vase', me_cylinder_001)
ob_earth = bpy.data.objects.new('Earth', me_cylinder_003)
ob_cactus = bpy.data.objects.new('Cactus', me_sphere)
ob_camera = bpy.data.objects.new('Camera', cam_camera)
ob_needle = bpy.data.objects.new('Needle', me_cone)

# ---- transforms, parenting, visibility, modifiers, constraints
ob_lighting.location = (-1.624, -3.418, 10.1)
ob_lighting.rotation_euler = (-0.1435, 0.2638, -2.319)
ob_lighting.lineart.crease_threshold = 0.0
ob_plane.location = (-5.347, 6.477, 2.384e-07)
ob_plane.lineart.crease_threshold = 0.0
ob_vase.location = (0.0, 0.0, 0.8909)
ob_vase.lineart.crease_threshold = 0.0
_m = ob_vase.modifiers.new('Subsurf', 'SUBSURF')
_m.uv_smooth = 'PRESERVE_CORNERS'
_m.quality = 2
_m.levels = 2
_m.show_only_control_edges = False
ob_earth.parent = ob_vase
ob_earth.location = (0.0, 0.0, 0.0)
ob_earth.lineart.crease_threshold = 0.0
ob_cactus.parent = ob_vase
ob_cactus.location = (0.0, 0.0, 0.1547)
ob_cactus.lineart.crease_threshold = 0.0
_vg = ob_cactus.vertex_groups.new(name='Needles')
_m = ob_cactus.modifiers.new('Subsurf', 'SUBSURF')
_m.uv_smooth = 'PRESERVE_CORNERS'
_m.quality = 2
_m.levels = 2
_m.show_only_control_edges = False
_m = ob_cactus.modifiers.new('ParticleSystem 1', 'PARTICLE_SYSTEM')
ob_camera.location = (5.834, -7.709, 5.287)
ob_camera.rotation_euler = (1.26, -3.438e-06, 0.6208)
ob_camera.lock_rotations_4d = False
ob_camera.empty_display_type = 'ARROWS'
ob_camera.color = (0.0, 0.0, 0.0, 0.0)
ob_camera.display_type = 'WIRE'
ob_camera.lineart.crease_threshold = 0.0
ob_needle.location = (0.0, 0.0, 0.0)
ob_needle.lineart.crease_threshold = 0.0

# ---- collection membership
col_collection_1.objects.link(ob_lighting)
col_collection_1.objects.link(ob_plane)
col_collection_1.objects.link(ob_vase)
col_collection_1.objects.link(ob_earth)
col_collection_1.objects.link(ob_cactus)
col_collection_1.objects.link(ob_camera)
col_collection_2.objects.link(ob_needle)

# ---- scene / render settings (as saved in the file)
scene.camera = ob_camera
scene.frame_start = 1; scene.frame_end = 250; scene.frame_set(1)
scene.render.engine = 'CYCLES'
scene.render.dither_intensity = 0.0
scene.cycles.use_denoising = False
scene.cycles.samples = 400
scene.cycles.sampling_pattern = 'TABULATED_SOBOL'
scene.cycles.use_adaptive_sampling = False
scene.cycles.use_light_tree = False
scene.cycles.blur_glossy = 0.0
scene.cycles.sample_clamp_indirect = 0.0
scene.view_settings.view_transform = 'Standard'
bpy.context.view_layer.update()
